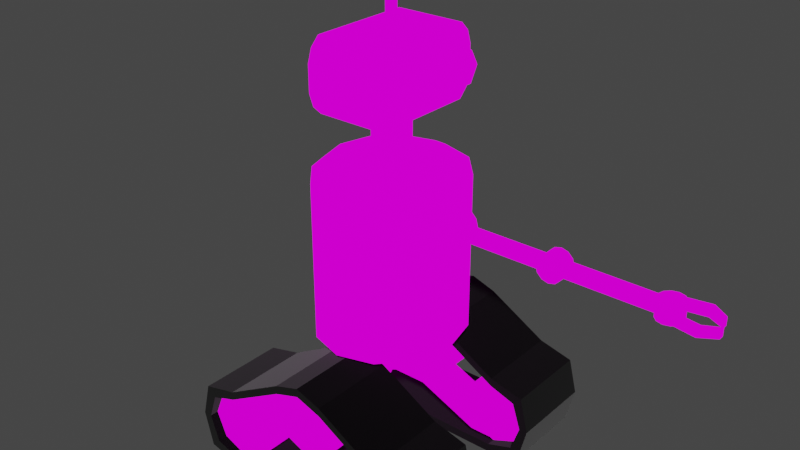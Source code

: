 # Source: RobotModel.blend  (saved by Blender 3.6.13; exported with 4.5.12 LTS)
import bpy
from mathutils import Matrix  # noqa: F401  (used for matrix-valued properties, if any)

bpy.ops.wm.read_factory_settings(use_empty=True)
scene = bpy.context.scene
scene.name = 'Scene'

# ---- images (referenced by path relative to the original .blend; pixels are not part of the script)
import os
ASSET_DIR = os.environ.get("B2B_ASSET_DIR", "")  # directory of the original .blend (textures are referenced by path, not embedded)
HERE = os.path.dirname(os.path.abspath(__file__))  # packed textures are extracted next to this script under _unpacked/

def load_image(name, relpath, width, height, colorspace="sRGB"):
    """Load a texture the original file referenced (path relative to the .blend, or extracted next to this script)."""
    p = next((c for c in (os.path.join(HERE, relpath), os.path.join(ASSET_DIR, relpath)) if relpath and os.path.exists(c)), "")
    if p:
        img = bpy.data.images.load(p, check_existing=True)
        img.name = name
    else:  # same state as the original file: an image datablock whose file is absent (Cycles renders it pink)
        img = bpy.data.images.new(name, width, height)
        img.source = "FILE"
        img.filepath = "//" + (relpath or name)
    img.colorspace_settings.name = colorspace
    return img
img_robotbody_png_002 = load_image('RobotBody.png.002', 'RobotBody.png', 1024, 1024, 'sRGB')
img_robot_png = load_image('Robot.png', 'Robot.png', 1024, 1024, 'sRGB')
img_roboteyes_png = load_image('RobotEyes.png', 'textures/robot/RobotEyes.png', 1024, 1024, 'sRGB')
img_roboteyes_png_001 = load_image('RobotEyes.png.001', 'RobotEyes.png', 1024, 1024, 'sRGB')
img_robotmodel_treadgears_png = load_image('RobotModel_TreadGears.png', 'RobotModel_TreadGears.png', 1024, 1024, 'sRGB')

# ---- materials (node trees are filled in below, after node groups)
mat_robotcylinder = bpy.data.materials.new('RobotCylinder')
mat_robotcylinder.use_backface_culling = True
mat_robotcylinder.use_transparent_shadow = False
mat_robotcylinder.preview_render_type = 'FLAT'
mat_robot = bpy.data.materials.new('Robot')
mat_robot.use_transparent_shadow = False
mat_eye = bpy.data.materials.new('Eye')
mat_eye.use_backface_culling = True
mat_eye.preview_render_type = 'FLAT'
mat_eye.line_color = (0.0, 0.0, 0.0, 1.0)
mat_treadrubber = bpy.data.materials.new('TreadRubber')
mat_treadrubber.use_transparent_shadow = False
mat_treadgear = bpy.data.materials.new('TreadGear')
mat_treadgear.use_transparent_shadow = False

# ---- material node trees
mat_robotcylinder.use_nodes = True; mat_robotcylinder.node_tree.nodes.clear()
_N = mat_robotcylinder.node_tree.nodes; _L = mat_robotcylinder.node_tree.links
n0 = _N.new('ShaderNodeOutputMaterial'); n0.name = 'Material Output'; n0.location = (300, 300)
n1 = _N.new('ShaderNodeTexImage'); n1.name = 'Image Texture'; n1.location = (-280, 280)
n1.image = img_robotbody_png_002
n1.interpolation = 'Closest'
n2 = _N.new('ShaderNodeBackground'); n2.name = 'Background'; n2.location = (10, 300)
_L.new(n2.outputs[0], n0.inputs[0])
_L.new(n1.outputs[0], n2.inputs[0])
n0.is_active_output = True
mat_robot.use_nodes = True; mat_robot.node_tree.nodes.clear()
_N = mat_robot.node_tree.nodes; _L = mat_robot.node_tree.links
n0 = _N.new('ShaderNodeOutputMaterial'); n0.name = 'Material Output'; n0.location = (300, 300)
n1 = _N.new('ShaderNodeTexImage'); n1.name = 'Image Texture'; n1.location = (-280, 280)
n1.image = img_robot_png
n1.interpolation = 'Closest'
n2 = _N.new('ShaderNodeBackground'); n2.name = 'Background'; n2.location = (10, 300)
_L.new(n2.outputs[0], n0.inputs[0])
_L.new(n1.outputs[0], n2.inputs[0])
n0.is_active_output = True
mat_eye.use_nodes = True; mat_eye.node_tree.nodes.clear()
_N = mat_eye.node_tree.nodes; _L = mat_eye.node_tree.links
n0 = _N.new('ShaderNodeTexImage'); n0.name = 'Image Texture.001'; n0.location = (-280, 280)
n0.image = img_roboteyes_png
n0.interpolation = 'Closest'
n1 = _N.new('ShaderNodeOutputMaterial'); n1.name = 'Material Output'; n1.location = (396, 501)
n1.target = 'CYCLES'
n2 = _N.new('ShaderNodeBsdfAnisotropic'); n2.name = 'Glossy BSDF.001'; n2.location = (10, 300)
n2.distribution = 'GGX'
n3 = _N.new('ShaderNodeBackground'); n3.name = 'Background'; n3.location = (215, 485)
n4 = _N.new('ShaderNodeTexImage'); n4.name = 'Image Texture'; n4.location = (-75, 465)
n4.image = img_roboteyes_png_001
n5 = _N.new('ShaderNodeOutputMaterial'); n5.name = 'Material Output.001'; n5.location = (0, 0)
n5.target = 'EEVEE'
n6 = _N.new('ShaderNodeMixShader'); n6.name = 'Mix Shader'; n6.location = (0, 0)
n6.label = 'Disable Shadow'
n6.hide = True
n7 = _N.new('ShaderNodeLightPath'); n7.name = 'Light Path'; n7.location = (0, 0)
n7.hide = True
n8 = _N.new('ShaderNodeBsdfTransparent'); n8.name = 'Transparent BSDF'; n8.location = (0, 0)
n8.hide = True
_L.new(n0.outputs[0], n2.inputs[0])
_L.new(n3.outputs[0], n1.inputs[0])
_L.new(n4.outputs[0], n3.inputs[0])
_L.new(n3.outputs[0], n6.inputs[1])
_L.new(n6.outputs[0], n5.inputs[0])
_L.new(n7.outputs[1], n6.inputs[0])
_L.new(n8.outputs[0], n6.inputs[2])
n1.is_active_output = True
mat_treadrubber.use_nodes = True; mat_treadrubber.node_tree.nodes.clear()
_N = mat_treadrubber.node_tree.nodes; _L = mat_treadrubber.node_tree.links
n0 = _N.new('ShaderNodeBsdfPrincipled'); n0.name = 'Principled BSDF'; n0.location = (10, 300)
n0.distribution = 'GGX'
n0.subsurface_method = 'BURLEY'
n0.inputs[0].default_value = (0.0, 0.0, 0.0, 1.0)
n0.inputs[2].default_value = 1.0
n0.inputs[3].default_value = 1.0
n0.inputs[9].default_value = (0.0, 0.2, 0.1)
n0.inputs[13].default_value = 0.4
n0.inputs[24].default_value = 0.12
n0.inputs[27].default_value = (0.0, 0.0, 0.0, 1.0)
n0.inputs[28].default_value = 1.0
n1 = _N.new('ShaderNodeOutputMaterial'); n1.name = 'Material Output'; n1.location = (300, 300)
_L.new(n0.outputs[0], n1.inputs[0])
n1.is_active_output = True
mat_treadgear.use_nodes = True; mat_treadgear.node_tree.nodes.clear()
_N = mat_treadgear.node_tree.nodes; _L = mat_treadgear.node_tree.links
n0 = _N.new('ShaderNodeOutputMaterial'); n0.name = 'Material Output'; n0.location = (300, 300)
n1 = _N.new('ShaderNodeBackground'); n1.name = 'Background'; n1.location = (10, 300)
n2 = _N.new('ShaderNodeTexImage'); n2.name = 'Image Texture'; n2.location = (-280, 280)
n2.image = img_robotmodel_treadgears_png
n2.interpolation = 'Closest'
_L.new(n1.outputs[0], n0.inputs[0])
_L.new(n2.outputs[0], n1.inputs[0])
n0.is_active_output = True

# ---- world
world_world = bpy.data.worlds.new('World'); scene.world = world_world
world_world.use_nodes = True; world_world.node_tree.nodes.clear()
_N = world_world.node_tree.nodes; _L = world_world.node_tree.links
n0 = _N.new('ShaderNodeOutputWorld'); n0.name = 'World Output'; n0.location = (300, 300)
n1 = _N.new('ShaderNodeBackground'); n1.name = 'Background'; n1.location = (10, 300)
n1.inputs[0].default_value = (0.05088, 0.05088, 0.05088, 1.0)
_L.new(n1.outputs[0], n0.inputs[0])
n0.is_active_output = True
world_world.color = (0.05088, 0.05088, 0.05088)
world_world.use_sun_shadow = False
world_world.sun_shadow_jitter_overblur = 0.0

# ---- meshes
me_body = bpy.data.meshes.new('Body')
me_body.from_pydata([(8.597e-10, 1.0, 1.6), (8.597e-10, 1.0, 3.4), (0.5062, 0.866, 1.6), (0.5062, 0.866, 3.4), (0.8769, 0.5, 1.6), (0.8769, 0.5, 3.4), (1.012, 0.0, 1.6), (1.012, 0.0, 3.4), (0.8769, -0.5, 1.6), (0.8769, -0.5, 3.4), (0.5062, -0.866, 1.6), (0.5062, -0.866, 3.4), (8.597e-10, -1.0, 1.6), (8.597e-10, -1.0, 3.4), (-0.5062, -0.866, 1.6), (-0.5062, -0.866, 3.4), (-0.8769, -0.5, 1.6), (-0.8769, -0.5, 3.4), (-1.012, 0.0, 1.6), (-1.012, 0.0, 3.4), (-0.8769, 0.5, 1.6), (-0.8769, 0.5, 3.4), (-0.5062, 0.866, 1.6), (-0.5062, 0.866, 3.4), (-1.421e-09, 0.8, 3.5), (0.4455, 0.6928, 3.5), (0.7716, 0.4, 3.5), (0.891, 3.057e-09, 3.5), (0.7716, -0.4, 3.5), (0.4455, -0.6928, 3.5), (-1.421e-09, -0.8, 3.5), (-0.4455, -0.6928, 3.5), (-0.7716, -0.4, 3.5), (-0.891, 3.057e-09, 3.5), (-0.7716, 0.4, 3.5), (-0.4455, 0.6928, 3.5), (5.591e-09, 0.24, 3.6), (0.1337, 0.2078, 3.6), (0.2315, 0.12, 3.6), (0.2673, 9.17e-10, 3.6), (0.2315, -0.12, 3.6), (0.1337, -0.2078, 3.6), (5.591e-09, -0.24, 3.6), (-0.1337, -0.2078, 3.6), (-0.2315, -0.12, 3.6), (-0.2673, 9.17e-10, 3.6), (-0.2315, 0.12, 3.6), (-0.1337, 0.2078, 3.6), (5.591e-09, 0.24, 4.0), (0.1337, 0.2078, 4.0), (0.2315, 0.12, 4.0), (0.2673, 9.17e-10, 4.0), (0.2315, -0.12, 4.0), (0.1337, -0.2078, 4.0), (5.591e-09, -0.24, 4.0), (-0.1337, -0.2078, 4.0), (-0.2315, -0.12, 4.0), (-0.2673, 9.17e-10, 4.0), (-0.2315, 0.12, 4.0), (-0.1337, 0.2078, 4.0), (-0.8418, 0.432, 1.55), (-0.972, -2.375e-09, 1.55), (-0.8418, -0.432, 1.55), (-0.486, -0.7482, 1.55), (-1.132e-09, -0.864, 1.55), (0.486, -0.7482, 1.55), (0.8418, -0.432, 1.55), (0.972, -2.375e-09, 1.55), (0.8418, 0.432, 1.55), (0.486, 0.7482, 1.55), (-1.132e-09, 0.864, 1.55), (-0.0559, 0.1855, 4.07), (0.05486, 0.1852, 4.07), (0.1509, 0.1353, 4.07), (0.2066, 0.0492, 4.07), (0.2068, -0.05012, 4.07), (0.1517, -0.136, 4.07), (0.0559, -0.1855, 4.07), (-0.05486, -0.1852, 4.07), (-0.1509, -0.1353, 4.07), (-0.2066, -0.0492, 4.07), (-0.2068, 0.05012, 4.07), (-0.1517, 0.136, 4.07), (-0.0648, 0.09977, 4.12), (-0.0005612, 0.1149, 4.12), (0.06383, 0.09927, 4.12), (0.1111, 0.05702, 4.12), (0.1286, -0.0004988, 4.12), (0.1117, -0.05789, 4.12), (0.0648, -0.09977, 4.12), (0.0005612, -0.1149, 4.12), (-0.06383, -0.09927, 4.12), (-0.1111, -0.05702, 4.12), (-0.1286, 0.0004988, 4.12), (-0.1117, 0.05789, 4.12), (1.49e-08, 3.725e-09, 4.14), (-0.486, 0.7482, 1.55), (-0.2806, 0.144, 1.5), (-0.324, 2.633e-09, 1.5), (-0.2806, -0.144, 1.5), (-0.162, -0.2494, 1.5), (3.475e-09, -0.288, 1.5), (0.162, -0.2494, 1.5), (0.2806, -0.144, 1.5), (0.324, 2.633e-09, 1.5), (0.2806, 0.144, 1.5), (0.162, 0.2494, 1.5), (3.475e-09, 0.288, 1.5), (3.475e-09, 2.633e-09, 1.5), (-0.162, 0.2494, 1.5), (1.0, 0.1667, 3.0), (1.0, -0.1667, 3.0), (1.0, 0.1667, 3.2), (1.0, -0.1667, 3.2), (1.125, 0.1667, 3.173), (1.125, -0.1667, 3.173), (1.217, 0.1667, 3.1), (1.217, -0.1667, 3.1), (1.25, 0.1667, 3.0), (1.25, -0.1667, 3.0), (1.217, 0.1667, 2.9), (1.217, -0.1667, 2.9), (1.125, 0.1667, 2.827), (1.125, -0.1667, 2.827), (1.0, 0.1667, 2.8), (1.0, -0.1667, 2.8), (0.875, 0.1667, 2.827), (0.875, -0.1667, 2.827), (0.875, 0.1667, 3.173), (0.875, -0.1667, 3.173)], [], [(4, 6, 67, 68), (5, 3, 25, 26), (0, 1, 3, 2), (8, 10, 65, 66), (9, 7, 27, 28), (2, 3, 5, 4), (22, 0, 70, 96), (13, 11, 29, 30), (4, 5, 7, 6), (12, 14, 63, 64), (17, 15, 31, 32), (6, 7, 9, 8), (16, 18, 61, 62), (21, 19, 33, 34), (8, 9, 11, 10), (20, 22, 96, 60), (7, 5, 26, 27), (10, 11, 13, 12), (2, 4, 68, 69), (11, 9, 28, 29), (12, 13, 15, 14), (6, 8, 66, 67), (15, 13, 30, 31), (14, 15, 17, 16), (0, 2, 69, 70), (19, 17, 32, 33), (16, 17, 19, 18), (10, 12, 64, 65), (3, 1, 24, 25), (18, 19, 21, 20), (14, 16, 62, 63), (23, 21, 34, 35), (20, 21, 23, 22), (18, 20, 60, 61), (1, 23, 35, 24), (22, 23, 1, 0), (27, 26, 38, 39), (24, 35, 47, 36), (32, 31, 43, 44), (25, 24, 36, 37), (30, 29, 41, 42), (35, 34, 46, 47), (28, 27, 39, 40), (33, 32, 44, 45), (26, 25, 37, 38), (31, 30, 42, 43), (29, 28, 40, 41), (34, 33, 45, 46), (44, 43, 55, 56), (37, 36, 48, 49), (42, 41, 53, 54), (47, 46, 58, 59), (40, 39, 51, 52), (45, 44, 56, 57), (38, 37, 49, 50), (43, 42, 54, 55), (41, 40, 52, 53), (46, 45, 57, 58), (39, 38, 50, 51), (36, 47, 59, 48), (68, 67, 104, 105), (62, 61, 98, 99), (66, 65, 102, 103), (67, 66, 103, 104), (63, 62, 99, 100), (61, 60, 97, 98), (70, 69, 106, 107), (60, 96, 109, 97), (96, 70, 107, 109), (69, 68, 105, 106), (64, 63, 100, 101), (65, 64, 101, 102), (49, 73, 50), (51, 50, 74), (74, 50, 73), (73, 49, 72), (49, 48, 72), (82, 71, 59), (59, 71, 48), (72, 48, 71), (81, 82, 58), (59, 58, 82), (80, 81, 57), (58, 57, 81), (56, 80, 57), (80, 56, 79), (56, 55, 79), (79, 55, 78), (55, 54, 78), (78, 54, 77), (76, 77, 53), (54, 53, 77), (75, 76, 52), (52, 76, 53), (74, 75, 51), (52, 51, 75), (73, 86, 74), (86, 73, 85), (73, 72, 85), (83, 84, 71), (72, 71, 84), (85, 72, 84), (94, 83, 82), (82, 83, 71), (93, 94, 81), (81, 94, 82), (80, 93, 81), (93, 80, 92), (80, 79, 92), (92, 79, 91), (79, 78, 91), (91, 78, 90), (78, 77, 90), (90, 77, 89), (88, 89, 76), (76, 89, 77), (87, 88, 75), (75, 88, 76), (75, 74, 87), (87, 74, 86), (92, 95, 93), (90, 89, 95), (87, 86, 95), (93, 95, 94), (83, 95, 84), (91, 90, 95), (88, 87, 95), (94, 95, 83), (85, 84, 95), (92, 91, 95), (89, 88, 95), (86, 85, 95), (108, 109, 107), (108, 98, 97), (108, 100, 99), (108, 97, 109), (108, 99, 98), (108, 101, 100), (108, 102, 101), (108, 103, 102), (108, 104, 103), (108, 105, 104), (108, 106, 105), (108, 107, 106), (110, 112, 114), (111, 115, 113), (112, 113, 115, 114), (110, 114, 116), (111, 117, 115), (114, 115, 117, 116), (110, 116, 118), (111, 119, 117), (116, 117, 119, 118), (110, 118, 120), (111, 121, 119), (118, 119, 121, 120), (110, 120, 122), (111, 123, 121), (120, 121, 123, 122), (110, 122, 124), (111, 125, 123), (122, 123, 125, 124), (110, 124, 126), (111, 127, 125), (124, 125, 127, 126), (127, 111, 129), (110, 126, 128), (110, 128, 112), (111, 113, 129), (128, 129, 113, 112)])
_uv = me_body.uv_layers.new(name='BodyMap')
_uv.uv.foreach_set('vector', [0.8333, 0.5781, 0.75, 0.5781, 0.75, 0.5469, 0.8333, 0.5469, 0.8333, 0.9375, 0.9167, 0.9375, 0.9167, 0.9688, 0.8333, 0.9688, 1.0, 0.5781, 1.0, 0.9375, 0.9167, 0.9375, 0.9167, 0.5781, 0.6667, 0.5781, 0.5833, 0.5781, 0.5833, 0.5469, 0.6667, 0.5469, 0.6667, 0.9375, 0.75, 0.9375, 0.75, 0.9688, 0.6667, 0.9688, 0.9167, 0.5781, 0.9167, 0.9375, 0.8333, 0.9375, 0.8333, 0.5781, 0.08333, 0.5781, 7.451e-08, 0.5781, 7.451e-08, 0.5469, 0.08333, 0.5469, 0.5, 0.9375, 0.5833, 0.9375, 0.5833, 0.9688, 0.5, 0.9688, 0.8333, 0.5781, 0.8333, 0.9375, 0.75, 0.9375, 0.75, 0.5781, 0.5, 0.5781, 0.4167, 0.5781, 0.4167, 0.5469, 0.5, 0.5469, 0.3333, 0.9375, 0.4167, 0.9375, 0.4167, 0.9688, 0.3333, 0.9688, 0.75, 0.5781, 0.75, 0.9375, 0.6667, 0.9375, 0.6667, 0.5781, 0.3333, 0.5781, 0.25, 0.5781, 0.25, 0.5469, 0.3333, 0.5469, 0.1667, 0.9375, 0.25, 0.9375, 0.25, 0.9688, 0.1667, 0.9688, 0.6667, 0.5781, 0.6667, 0.9375, 0.5833, 0.9375, 0.5833, 0.5781, 0.1667, 0.5781, 0.08333, 0.5781, 0.08333, 0.5469, 0.1667, 0.5469, 0.75, 0.9375, 0.8333, 0.9375, 0.8333, 0.9688, 0.75, 0.9688, 0.5833, 0.5781, 0.5833, 0.9375, 0.5, 0.9375, 0.5, 0.5781, 0.9167, 0.5781, 0.8333, 0.5781, 0.8333, 0.5469, 0.9167, 0.5469, 0.5833, 0.9375, 0.6667, 0.9375, 0.6667, 0.9688, 0.5833, 0.9688, 0.5, 0.5781, 0.5, 0.9375, 0.4167, 0.9375, 0.4167, 0.5781, 0.75, 0.5781, 0.6667, 0.5781, 0.6667, 0.5469, 0.75, 0.5469, 0.4167, 0.9375, 0.5, 0.9375, 0.5, 0.9688, 0.4167, 0.9688, 0.4167, 0.5781, 0.4167, 0.9375, 0.3333, 0.9375, 0.3333, 0.5781, 1.0, 0.5781, 0.9167, 0.5781, 0.9167, 0.5469, 1.0, 0.5469, 0.25, 0.9375, 0.3333, 0.9375, 0.3333, 0.9688, 0.25, 0.9688, 0.3333, 0.5781, 0.3333, 0.9375, 0.25, 0.9375, 0.25, 0.5781, 0.5833, 0.5781, 0.5, 0.5781, 0.5, 0.5469, 0.5833, 0.5469, 0.9167, 0.9375, 1.0, 0.9375, 1.0, 0.9688, 0.9167, 0.9688, 0.25, 0.5781, 0.25, 0.9375, 0.1667, 0.9375, 0.1667, 0.5781, 0.4167, 0.5781, 0.3333, 0.5781, 0.3333, 0.5469, 0.4167, 0.5469, 0.08333, 0.9375, 0.1667, 0.9375, 0.1667, 0.9688, 0.08333, 0.9688, 0.1667, 0.5781, 0.1667, 0.9375, 0.08333, 0.9375, 0.08333, 0.5781, 0.25, 0.5781, 0.1667, 0.5781, 0.1667, 0.5469, 0.25, 0.5469, 7.451e-08, 0.9375, 0.08333, 0.9375, 0.08333, 0.9688, 7.451e-08, 0.9688, 0.08333, 0.5781, 0.08333, 0.9375, 7.451e-08, 0.9375, 7.451e-08, 0.5781, 0.75, 1.0, 0.8333, 1.0, 0.8333, 0.9531, 0.75, 0.9531, 7.451e-08, 1.0, 0.08333, 1.0, 0.08333, 0.9531, 7.451e-08, 0.9531, 0.3333, 1.0, 0.4167, 1.0, 0.4167, 0.9531, 0.3333, 0.9531, 0.9167, 1.0, 1.0, 1.0, 1.0, 0.9531, 0.9167, 0.9531, 0.5, 1.0, 0.5833, 1.0, 0.5833, 0.9531, 0.5, 0.9531, 0.08333, 1.0, 0.1667, 1.0, 0.1667, 0.9531, 0.08333, 0.9531, 0.6667, 1.0, 0.75, 1.0, 0.75, 0.9531, 0.6667, 0.9531, 0.25, 1.0, 0.3333, 1.0, 0.3333, 0.9531, 0.25, 0.9531, 0.8333, 1.0, 0.9167, 1.0, 0.9167, 0.9531, 0.8333, 0.9531, 0.4167, 1.0, 0.5, 1.0, 0.5, 0.9531, 0.4167, 0.9531, 0.5833, 1.0, 0.6667, 1.0, 0.6667, 0.9531, 0.5833, 0.9531, 0.1667, 1.0, 0.25, 1.0, 0.25, 0.9531, 0.1667, 0.9531, 0.3333, 0.9531, 0.4167, 0.9531, 0.4167, 1.0, 0.3333, 1.0, 0.9167, 0.9531, 1.0, 0.9531, 1.0, 1.0, 0.9167, 1.0, 0.5, 0.9531, 0.5833, 0.9531, 0.5833, 1.0, 0.5, 1.0, 0.08333, 0.9531, 0.1667, 0.9531, 0.1667, 1.0, 0.08333, 1.0, 0.6667, 0.9531, 0.75, 0.9531, 0.75, 1.0, 0.6667, 1.0, 0.25, 0.9531, 0.3333, 0.9531, 0.3333, 1.0, 0.25, 1.0, 0.8333, 0.9531, 0.9167, 0.9531, 0.9167, 1.0, 0.8333, 1.0, 0.4167, 0.9531, 0.5, 0.9531, 0.5, 1.0, 0.4167, 1.0, 0.5833, 0.9531, 0.6667, 0.9531, 0.6667, 1.0, 0.5833, 1.0, 0.1667, 0.9531, 0.25, 0.9531, 0.25, 1.0, 0.1667, 1.0, 0.75, 0.9531, 0.8333, 0.9531, 0.8333, 1.0, 0.75, 1.0, 7.451e-08, 0.9531, 0.08333, 0.9531, 0.08333, 1.0, 7.451e-08, 1.0, 0.8333, 0.5469, 0.75, 0.5469, 0.75, 0.5, 0.8333, 0.5, 0.3333, 0.5469, 0.25, 0.5469, 0.25, 0.5, 0.3333, 0.5, 0.6667, 0.5469, 0.5833, 0.5469, 0.5833, 0.5, 0.6667, 0.5, 0.75, 0.5469, 0.6667, 0.5469, 0.6667, 0.5, 0.75, 0.5, 0.4167, 0.5469, 0.3333, 0.5469, 0.3333, 0.5, 0.4167, 0.5, 0.25, 0.5469, 0.1667, 0.5469, 0.1667, 0.5, 0.25, 0.5, 1.0, 0.5469, 0.9167, 0.5469, 0.9167, 0.5, 1.0, 0.5, 0.1667, 0.5469, 0.08333, 0.5469, 0.08333, 0.5, 0.1667, 0.5, 0.08333, 0.5469, 7.451e-08, 0.5469, 7.451e-08, 0.5, 0.08333, 0.5, 0.9167, 0.5469, 0.8333, 0.5469, 0.8333, 0.5, 0.9167, 0.5, 0.5, 0.5469, 0.4167, 0.5469, 0.4167, 0.5, 0.5, 0.5, 0.5833, 0.5469, 0.5, 0.5469, 0.5, 0.5, 0.5833, 0.5, 0.3006, 0.02871, 0.2422, 0.09323, 0.1809, 0.025, 0.08066, 0.08075, 0.1809, 0.025, 0.1648, 0.111, 0.1648, 0.111, 0.1809, 0.025, 0.2422, 0.09323, 0.2422, 0.09323, 0.3006, 0.02871, 0.3223, 0.1176, 0.3006, 0.02871, 0.4075, 0.09254, 0.3223, 0.1176, 0.4073, 0.2579, 0.383, 0.1782, 0.4713, 0.1994, 0.4713, 0.1994, 0.383, 0.1782, 0.4075, 0.09254, 0.3223, 0.1176, 0.4075, 0.09254, 0.383, 0.1782, 0.3896, 0.3348, 0.4073, 0.2579, 0.475, 0.319, 0.4713, 0.1994, 0.475, 0.319, 0.4073, 0.2579, 0.3352, 0.389, 0.3896, 0.3348, 0.4193, 0.4193, 0.475, 0.319, 0.4193, 0.4193, 0.3896, 0.3348, 0.3191, 0.475, 0.3352, 0.389, 0.4193, 0.4193, 0.3352, 0.389, 0.3191, 0.475, 0.2578, 0.4068, 0.3191, 0.475, 0.1994, 0.4713, 0.2578, 0.4068, 0.2578, 0.4068, 0.1994, 0.4713, 0.1777, 0.3824, 0.1994, 0.4713, 0.09253, 0.4075, 0.1777, 0.3824, 0.1777, 0.3824, 0.09253, 0.4075, 0.117, 0.3218, 0.0927, 0.2421, 0.117, 0.3218, 0.02872, 0.3006, 0.09253, 0.4075, 0.02872, 0.3006, 0.117, 0.3218, 0.1104, 0.1652, 0.0927, 0.2421, 0.025, 0.181, 0.025, 0.181, 0.0927, 0.2421, 0.02872, 0.3006, 0.1648, 0.111, 0.1104, 0.1652, 0.08066, 0.08075, 0.025, 0.181, 0.08066, 0.08075, 0.1104, 0.1652, 0.2422, 0.09323, 0.2228, 0.1653, 0.1648, 0.111, 0.2228, 0.1653, 0.2422, 0.09323, 0.268, 0.1676, 0.2422, 0.09323, 0.3223, 0.1176, 0.268, 0.1676, 0.333, 0.2323, 0.3084, 0.1922, 0.383, 0.1782, 0.3223, 0.1176, 0.383, 0.1782, 0.3084, 0.1922, 0.268, 0.1676, 0.3223, 0.1176, 0.3084, 0.1922, 0.3354, 0.277, 0.333, 0.2323, 0.4073, 0.2579, 0.4073, 0.2579, 0.333, 0.2323, 0.383, 0.1782, 0.315, 0.3144, 0.3354, 0.277, 0.3896, 0.3348, 0.3896, 0.3348, 0.3354, 0.277, 0.4073, 0.2579, 0.3352, 0.389, 0.315, 0.3144, 0.3896, 0.3348, 0.315, 0.3144, 0.3352, 0.389, 0.2772, 0.3347, 0.3352, 0.389, 0.2578, 0.4068, 0.2772, 0.3347, 0.2772, 0.3347, 0.2578, 0.4068, 0.232, 0.3324, 0.2578, 0.4068, 0.1777, 0.3824, 0.232, 0.3324, 0.232, 0.3324, 0.1777, 0.3824, 0.1916, 0.3078, 0.1777, 0.3824, 0.117, 0.3218, 0.1916, 0.3078, 0.1916, 0.3078, 0.117, 0.3218, 0.167, 0.2677, 0.1646, 0.223, 0.167, 0.2677, 0.0927, 0.2421, 0.0927, 0.2421, 0.167, 0.2677, 0.117, 0.3218, 0.185, 0.1856, 0.1646, 0.223, 0.1104, 0.1652, 0.1104, 0.1652, 0.1646, 0.223, 0.0927, 0.2421, 0.1104, 0.1652, 0.1648, 0.111, 0.185, 0.1856, 0.185, 0.1856, 0.1648, 0.111, 0.2228, 0.1653, 0.2772, 0.3347, 0.25, 0.25, 0.315, 0.3144, 0.1916, 0.3078, 0.167, 0.2677, 0.25, 0.25, 0.185, 0.1856, 0.2228, 0.1653, 0.25, 0.25, 0.315, 0.3144, 0.25, 0.25, 0.3354, 0.277, 0.333, 0.2323, 0.25, 0.25, 0.3084, 0.1922, 0.232, 0.3324, 0.1916, 0.3078, 0.25, 0.25, 0.1646, 0.223, 0.185, 0.1856, 0.25, 0.25, 0.3354, 0.277, 0.25, 0.25, 0.333, 0.2323, 0.268, 0.1676, 0.3084, 0.1922, 0.25, 0.25, 0.2772, 0.3347, 0.232, 0.3324, 0.25, 0.25, 0.167, 0.2677, 0.1646, 0.223, 0.25, 0.25, 0.2228, 0.1653, 0.268, 0.1676, 0.25, 0.25, 0.75, 0.25, 0.63, 0.4578, 0.75, 0.49, 0.75, 0.25, 0.51, 0.25, 0.5422, 0.37, 0.75, 0.25, 0.63, 0.04215, 0.5422, 0.13, 0.75, 0.25, 0.5422, 0.37, 0.63, 0.4578, 0.75, 0.25, 0.5422, 0.13, 0.51, 0.25, 0.75, 0.25, 0.75, 0.01, 0.63, 0.04215, 0.75, 0.25, 0.87, 0.04215, 0.75, 0.01, 0.75, 0.25, 0.9578, 0.13, 0.87, 0.04215, 0.75, 0.25, 0.99, 0.25, 0.9578, 0.13, 0.75, 0.25, 0.9578, 0.37, 0.99, 0.25, 0.75, 0.25, 0.87, 0.4578, 0.9578, 0.37, 0.75, 0.25, 0.75, 0.49, 0.87, 0.4578, 0.75, 0.25, 0.75, 0.49, 0.87, 0.4578, 0.25, 0.25, 0.37, 0.4578, 0.25, 0.49, 1.0, 0.5, 1.0, 1.0, 0.9167, 1.0, 0.9167, 0.5, 0.75, 0.25, 0.87, 0.4578, 0.9578, 0.37, 0.25, 0.25, 0.4578, 0.37, 0.37, 0.4578, 0.9167, 0.5, 0.9167, 1.0, 0.8333, 1.0, 0.8333, 0.5, 0.75, 0.25, 0.9578, 0.37, 0.99, 0.25, 0.25, 0.25, 0.49, 0.25, 0.4578, 0.37, 0.8333, 0.5, 0.8333, 1.0, 0.75, 1.0, 0.75, 0.5, 0.75, 0.25, 0.99, 0.25, 0.9578, 0.13, 0.25, 0.25, 0.4578, 0.13, 0.49, 0.25, 0.75, 0.5, 0.75, 1.0, 0.6667, 1.0, 0.6667, 0.5, 0.75, 0.25, 0.9578, 0.13, 0.87, 0.04215, 0.25, 0.25, 0.37, 0.04215, 0.4578, 0.13, 0.6667, 0.5, 0.6667, 1.0, 0.5833, 1.0, 0.5833, 0.5, 0.75, 0.25, 0.87, 0.04215, 0.75, 0.01, 0.25, 0.25, 0.25, 0.01, 0.37, 0.04215, 0.5833, 0.5, 0.5833, 1.0, 0.5, 1.0, 0.5, 0.5, 0.75, 0.25, 0.75, 0.01, 0.63, 0.04215, 0.25, 0.25, 0.13, 0.04215, 0.25, 0.01, 0.5, 0.5, 0.5, 1.0, 0.4167, 1.0, 0.4167, 0.5, 0.13, 0.04215, 0.25, 0.25, 0.13, 0.4578, 0.75, 0.25, 0.63, 0.04215, 0.63, 0.4578, 0.75, 0.25, 0.63, 0.4578, 0.75, 0.49, 0.25, 0.25, 0.25, 0.49, 0.13, 0.4578, 0.08333, 0.5, 0.08333, 1.0, 7.451e-08, 1.0, 7.451e-08, 0.5])
me_body.materials.append(mat_robotcylinder)
me_body.use_remesh_fix_poles = True
me_body.use_remesh_preserve_attributes = False
me_body.use_mirror_vertex_groups = False
me_body.update()
me_treadconnector = bpy.data.meshes.new('TreadConnector')
me_treadconnector.from_pydata([(0.2, -0.6, 0.1), (-0.2, -0.6, 0.1), (-0.2, -0.3, 0.1), (0.2, -0.3, 0.1), (0.2, 0.2, 0.2), (0.2, -0.2, 0.2), (-0.2, 0.2, 0.2), (-0.2, -0.2, 0.2), (-0.2, -0.2, 0.5), (-0.2, 0.2, 0.5), (0.2, -0.2, 0.5), (0.2, 0.2, 0.5), (0.2, 0.3, 0.1), (-0.2, 0.3, 0.1), (-0.2, 0.6, 0.1), (0.2, 0.6, 0.1), (0.2, -0.6, -1.49e-08), (-0.2, -0.6, -1.49e-08), (-0.2, -0.3, 0.0), (0.2, -0.3, 0.0), (0.2, 0.3, 0.0), (-0.2, 0.3, 0.0), (-0.2, 0.6, -1.49e-08), (0.2, 0.6, -1.49e-08), (0.2, -0.6, -0.3), (-0.2, -0.6, -0.3), (-0.2, -0.3, -0.3), (0.2, -0.3, -0.3), (0.2, 0.3, -0.3), (-0.2, 0.3, -0.3), (-0.2, 0.6, -0.3), (0.2, 0.6, -0.3), (-0.9, -0.6, -0.3), (-0.9, -0.3, -0.3), (-0.9, 0.3, -0.3), (-0.9, 0.6, -0.3), (-0.9, -0.6, -0.6), (-0.9, -0.3, -0.6), (-0.9, 0.3, -0.6), (-0.9, 0.6, -0.6), (0.9, -0.6, -0.3), (0.9, -0.3, -0.3), (0.9, 0.3, -0.3), (0.9, 0.6, -0.3), (0.9, -0.6, -0.6), (0.9, -0.3, -0.6), (0.9, 0.3, -0.6), (0.9, 0.6, -0.6), (1.2, -0.6, -0.3), (1.2, -0.3, -0.3), (1.2, 0.3, -0.3), (1.2, 0.6, -0.3), (1.2, -0.6, -0.6), (1.2, -0.3, -0.6), (1.2, 0.3, -0.6), (1.2, 0.6, -0.6), (-1.2, -0.6, -0.3), (-1.2, -0.3, -0.3), (-1.2, 0.3, -0.3), (-1.2, 0.6, -0.3), (-1.2, -0.6, -0.6), (-1.2, -0.3, -0.6), (-1.2, 0.3, -0.6), (-1.2, 0.6, -0.6)], [], [(10, 5, 3, 0), (10, 11, 4, 5), (4, 6, 7, 5), (8, 10, 0, 1), (13, 12, 20, 21), (9, 8, 7, 6), (11, 10, 8, 9), (4, 11, 15, 12), (7, 8, 1, 2), (0, 3, 19, 16), (5, 7, 2, 3), (11, 9, 14, 15), (9, 6, 13, 14), (6, 4, 12, 13), (19, 27, 45, 41), (3, 2, 18, 19), (2, 1, 17, 18), (1, 0, 16, 17), (20, 23, 43, 42), (14, 13, 21, 22), (15, 14, 22, 23), (12, 15, 23, 20), (25, 24, 27, 26), (31, 30, 29, 28), (21, 20, 28, 29), (19, 18, 26, 27), (25, 26, 37, 36), (30, 22, 35, 39), (17, 16, 24, 25), (23, 22, 30, 31), (37, 33, 57, 61), (32, 36, 60, 56), (21, 29, 38, 34), (17, 25, 36, 32), (22, 21, 34, 35), (26, 18, 33, 37), (18, 17, 32, 33), (29, 30, 39, 38), (45, 44, 52, 53), (43, 47, 55, 51), (23, 31, 47, 43), (16, 19, 41, 40), (31, 28, 46, 47), (27, 24, 44, 45), (24, 16, 40, 44), (28, 20, 42, 46), (48, 49, 53, 52), (50, 51, 55, 54), (40, 41, 49, 48), (44, 40, 48, 52), (46, 42, 50, 54), (47, 46, 54, 55), (42, 43, 51, 50), (41, 45, 53, 49), (59, 58, 62, 63), (57, 56, 60, 61), (38, 39, 63, 62), (35, 34, 58, 59), (39, 35, 59, 63), (34, 38, 62, 58), (36, 37, 61, 60), (33, 32, 56, 57)])
_uv = me_treadconnector.uv_layers.new(name='UVMap')
_uv.uv.foreach_set('vector', [5.741e-09, 0.8889, 0.08333, 0.8889, 0.1111, 0.9167, 0.1111, 1.0, 5.741e-09, 0.8889, 8.841e-10, 0.7778, 0.08333, 0.7778, 0.08333, 0.8889, 0.257, 0.8889, 0.1463, 0.8889, 0.1463, 0.7778, 0.257, 0.7778, 0.3681, 0.7778, 0.257, 0.7778, 0.257, 0.6667, 0.3681, 0.6667, 0.02778, 0.3889, 0.02778, 0.2778, 0.05556, 0.2778, 0.05556, 0.3889, 0.1389, 0.8889, 0.1389, 0.7778, 0.1463, 0.7778, 0.1463, 0.8889, 0.257, 0.8889, 0.257, 0.7778, 0.3681, 0.7778, 0.3681, 0.8889, 0.08333, 0.7778, 8.841e-10, 0.7778, 0.1111, 0.6667, 0.1111, 0.75, 0.1463, 0.7778, 0.1389, 0.7778, 0.1488, 0.6667, 0.1488, 0.75, 0.1111, 1.0, 0.1111, 0.9167, 0.1389, 0.9167, 0.1389, 1.0, 0.2222, 0.3889, 0.2222, 0.2778, 0.25, 0.2778, 0.25, 0.3889, 0.257, 0.8889, 0.3681, 0.8889, 0.3681, 1.0, 0.257, 1.0, 0.1389, 0.8889, 0.1463, 0.8889, 0.1488, 0.9167, 0.1488, 1.0, 8.72e-09, 0.3889, 3.864e-09, 0.2778, 0.02778, 0.2778, 0.02778, 0.3889, 0.2778, 0.3889, 0.3611, 0.3889, 0.4444, 0.5833, 0.3611, 0.5833, 0.25, 0.3889, 0.25, 0.2778, 0.2778, 0.2778, 0.2778, 0.3889, 0.1488, 0.75, 0.1488, 0.6667, 0.1512, 0.6667, 0.1512, 0.75, 0.4444, 0.3889, 0.4444, 0.2778, 0.4722, 0.2778, 0.4722, 0.3889, 0.3681, 0.6667, 0.4514, 0.6667, 0.4514, 0.8611, 0.3681, 0.8611, 0.1488, 1.0, 0.1488, 0.9167, 0.1512, 0.9167, 0.1512, 1.0, 0.6389, 0.3889, 0.6389, 0.2778, 0.6667, 0.2778, 0.6667, 0.3889, 0.1111, 0.75, 0.1111, 0.6667, 0.1389, 0.6667, 0.1389, 0.75, 0.9167, 0.2767, 0.9167, 0.3874, 0.8333, 0.3874, 0.8333, 0.2767, 0.9167, 0.3874, 0.9167, 0.2767, 1.0, 0.2767, 1.0, 0.3874, 0.05556, 0.3889, 0.05556, 0.2778, 0.1389, 0.2778, 0.1389, 0.3889, 0.2778, 0.3889, 0.2778, 0.2778, 0.3611, 0.2778, 0.3611, 0.3889, 0.9167, 0.2767, 0.8333, 0.2767, 0.8333, 0.0904, 0.9167, 0.0904, 0.75, 0.2778, 0.6667, 0.2778, 0.75, 0.08333, 0.8333, 0.08333, 0.4722, 0.3889, 0.4722, 0.2778, 0.5556, 0.2778, 0.5556, 0.3889, 0.6667, 0.3889, 0.6667, 0.2778, 0.75, 0.2778, 0.75, 0.3889, 0.4444, 0.08333, 0.3611, 0.08333, 0.3611, -1.578e-08, 0.4444, -1.943e-08, 0.5556, 0.5833, 0.6389, 0.5833, 0.6389, 0.6667, 0.5556, 0.6667, 0.05556, 0.3889, 0.1389, 0.3889, 0.2222, 0.5833, 0.1389, 0.5833, 0.4722, 0.3889, 0.5556, 0.3889, 0.6389, 0.5833, 0.5556, 0.5833, 0.6181, 0.9444, 0.5347, 0.9444, 0.5347, 0.75, 0.6181, 0.75, 0.3611, 0.2778, 0.2778, 0.2778, 0.3611, 0.08333, 0.4444, 0.08333, 0.5347, 0.9444, 0.4514, 0.9444, 0.4514, 0.75, 0.5347, 0.75, 1.0, 0.2767, 0.9167, 0.2767, 0.9167, 0.0904, 1.0, 0.0904, 0.8333, 0.5884, 0.9167, 0.5884, 0.9167, 0.6714, 0.8333, 0.6714, 0.75, 0.5833, 0.8333, 0.5833, 0.8333, 0.6667, 0.75, 0.6667, 0.6667, 0.3889, 0.75, 0.3889, 0.8333, 0.5833, 0.75, 0.5833, 0.6181, 0.6667, 0.7014, 0.6667, 0.7014, 0.8611, 0.6181, 0.8611, 0.9167, 0.3874, 1.0, 0.3874, 1.0, 0.5884, 0.9167, 0.5884, 0.8333, 0.3874, 0.9167, 0.3874, 0.9167, 0.5884, 0.8333, 0.5884, 0.5556, 0.2778, 0.4722, 0.2778, 0.5556, 0.08333, 0.6389, 0.08333, 0.1389, 0.2778, 0.05556, 0.2778, 0.1389, 0.08333, 0.2222, 0.08333, 0.7014, 0.75, 0.7847, 0.75, 0.7847, 0.8333, 0.7014, 0.8333, 0.7014, 0.75, 0.7014, 0.6667, 0.7847, 0.6667, 0.7847, 0.75, 0.6181, 0.8611, 0.7014, 0.8611, 0.7014, 0.9444, 0.6181, 0.9444, 0.6389, 0.08333, 0.5556, 0.08333, 0.5556, 8.83e-09, 0.6389, 5.187e-09, 0.2222, 0.08333, 0.1389, 0.08333, 0.1389, -6.071e-09, 0.2222, -9.714e-09, 0.9167, 0.5884, 1.0, 0.5884, 1.0, 0.6714, 0.9167, 0.6714, 0.3681, 0.8611, 0.4514, 0.8611, 0.4514, 0.9444, 0.3681, 0.9444, 0.3611, 0.5833, 0.4444, 0.5833, 0.4444, 0.6667, 0.3611, 0.6667, 0.9167, 3.311e-08, 1.0, 3.311e-08, 1.0, 0.007399, 0.9167, 0.007399, 0.8333, 3.311e-08, 0.9167, 3.311e-08, 0.9167, 0.007399, 0.8333, 0.007399, 1.0, 0.0904, 0.9167, 0.0904, 0.9167, 0.007399, 1.0, 0.007399, 0.6181, 0.75, 0.5347, 0.75, 0.5347, 0.6667, 0.6181, 0.6667, 0.8333, 0.08333, 0.75, 0.08333, 0.75, 3.301e-10, 0.8333, -3.312e-09, 0.1389, 0.5833, 0.2222, 0.5833, 0.2222, 0.6667, 0.1389, 0.6667, 0.9167, 0.0904, 0.8333, 0.0904, 0.8333, 0.007399, 0.9167, 0.007399, 0.5347, 0.75, 0.4514, 0.75, 0.4514, 0.6667, 0.5347, 0.6667])
me_treadconnector.materials.append(mat_robot)
me_treadconnector.use_remesh_fix_poles = True
me_treadconnector.use_remesh_preserve_attributes = False
me_treadconnector.use_mirror_vertex_groups = False
me_treadconnector.update()
me_arm = bpy.data.meshes.new('Arm')
me_arm.from_pydata([(3.89e-06, 4.033e-06, 0.2), (4.645e-06, 3.596e-06, 2.2), (1.0, 4.113e-06, 0.2), (1.0, 3.695e-06, 2.2), (0.5, -0.866, 0.2), (0.5, -0.866, 2.2), (-0.5, -0.866, 0.2), (-0.5, -0.866, 2.2), (-1.0, 3.994e-06, 0.2), (-1.0, 3.517e-06, 2.2), (-0.5, 0.866, 0.2), (-0.5, 0.866, 2.2), (0.5, 0.866, 0.2), (0.5, 0.866, 2.2), (8.623e-07, 1.0, 2.4), (9.497e-07, -1.0, 2.4), (-1.5, 1.0, 2.4), (-1.5, -1.0, 2.4), (-1.299, 1.0, 2.55), (-1.299, -1.0, 2.55), (-0.75, 1.0, 2.66), (-0.75, -1.0, 2.66), (9.755e-07, 1.0, 2.7), (1.063e-06, -1.0, 2.7), (0.75, 1.0, 2.66), (0.75, -1.0, 2.66), (1.299, 1.0, 2.55), (1.299, -1.0, 2.55), (1.5, 1.0, 2.4), (1.5, -1.0, 2.4), (1.299, 1.0, 2.25), (1.299, -1.0, 2.25), (0.75, 1.0, 2.14), (0.75, -1.0, 2.14), (7.49e-07, 1.0, 2.1), (8.364e-07, -1.0, 2.1), (-0.75, 1.0, 2.14), (-0.75, -1.0, 2.14), (-1.299, 1.0, 2.25), (-1.299, -1.0, 2.25)], [], [(0, 2, 4), (1, 5, 3), (2, 3, 5, 4), (0, 4, 6), (1, 7, 5), (4, 5, 7, 6), (0, 6, 8), (1, 9, 7), (6, 7, 9, 8), (0, 8, 10), (1, 11, 9), (8, 9, 11, 10), (0, 10, 12), (1, 13, 11), (10, 11, 13, 12), (0, 12, 2), (1, 3, 13), (12, 13, 3, 2), (14, 16, 18), (15, 19, 17), (16, 17, 19, 18), (14, 18, 20), (15, 21, 19), (18, 19, 21, 20), (14, 20, 22), (15, 23, 21), (20, 21, 23, 22), (14, 22, 24), (15, 25, 23), (22, 23, 25, 24), (14, 24, 26), (15, 27, 25), (24, 25, 27, 26), (14, 26, 28), (15, 29, 27), (26, 27, 29, 28), (14, 28, 30), (15, 31, 29), (28, 29, 31, 30), (14, 30, 32), (15, 33, 31), (30, 31, 33, 32), (14, 32, 34), (15, 35, 33), (32, 33, 35, 34), (14, 34, 36), (15, 37, 35), (34, 35, 37, 36), (14, 36, 38), (15, 39, 37), (36, 37, 39, 38), (14, 38, 16), (15, 17, 39), (38, 39, 17, 16)])
_uv = me_arm.uv_layers.new(name='UVMap')
_uv.uv.foreach_set('vector', [0.75, 0.25, 0.75, 0.49, 0.9578, 0.37, 0.25, 0.25, 0.4578, 0.37, 0.25, 0.49, 1.0, 0.5, 1.0, 1.0, 0.8333, 1.0, 0.8333, 0.5, 0.75, 0.25, 0.9578, 0.37, 0.9578, 0.13, 0.25, 0.25, 0.4578, 0.13, 0.4578, 0.37, 0.8333, 0.5, 0.8333, 1.0, 0.6667, 1.0, 0.6667, 0.5, 0.75, 0.25, 0.9578, 0.13, 0.75, 0.01, 0.25, 0.25, 0.25, 0.01, 0.4578, 0.13, 0.6667, 0.5, 0.6667, 1.0, 0.5, 1.0, 0.5, 0.5, 0.75, 0.25, 0.75, 0.01, 0.5422, 0.13, 0.25, 0.25, 0.04215, 0.13, 0.25, 0.01, 0.5, 0.5, 0.5, 1.0, 0.3333, 1.0, 0.3333, 0.5, 0.75, 0.25, 0.5422, 0.13, 0.5422, 0.37, 0.25, 0.25, 0.04215, 0.37, 0.04215, 0.13, 0.3333, 0.5, 0.3333, 1.0, 0.1667, 1.0, 0.1667, 0.5, 0.75, 0.25, 0.5422, 0.37, 0.75, 0.49, 0.25, 0.25, 0.25, 0.49, 0.04215, 0.37, 0.1667, 0.5, 0.1667, 1.0, -8.941e-08, 1.0, -8.941e-08, 0.5, 0.75, 0.25, 0.75, 0.49, 0.87, 0.4578, 0.25, 0.25, 0.37, 0.4578, 0.25, 0.49, 1.0, 0.5, 1.0, 1.0, 0.9167, 1.0, 0.9167, 0.5, 0.75, 0.25, 0.87, 0.4578, 0.9578, 0.37, 0.25, 0.25, 0.4578, 0.37, 0.37, 0.4578, 0.9167, 0.5, 0.9167, 1.0, 0.8333, 1.0, 0.8333, 0.5, 0.75, 0.25, 0.9578, 0.37, 0.99, 0.25, 0.25, 0.25, 0.49, 0.25, 0.4578, 0.37, 0.8333, 0.5, 0.8333, 1.0, 0.75, 1.0, 0.75, 0.5, 0.75, 0.25, 0.99, 0.25, 0.9578, 0.13, 0.25, 0.25, 0.4578, 0.13, 0.49, 0.25, 0.75, 0.5, 0.75, 1.0, 0.6667, 1.0, 0.6667, 0.5, 0.75, 0.25, 0.9578, 0.13, 0.87, 0.04215, 0.25, 0.25, 0.37, 0.04215, 0.4578, 0.13, 0.6667, 0.5, 0.6667, 1.0, 0.5833, 1.0, 0.5833, 0.5, 0.75, 0.25, 0.87, 0.04215, 0.75, 0.01, 0.25, 0.25, 0.25, 0.01, 0.37, 0.04215, 0.5833, 0.5, 0.5833, 1.0, 0.5, 1.0, 0.5, 0.5, 0.75, 0.25, 0.75, 0.01, 0.63, 0.04215, 0.25, 0.25, 0.13, 0.04215, 0.25, 0.01, 0.5, 0.5, 0.5, 1.0, 0.4167, 1.0, 0.4167, 0.5, 0.75, 0.25, 0.63, 0.04215, 0.5422, 0.13, 0.25, 0.25, 0.04215, 0.13, 0.13, 0.04215, 0.4167, 0.5, 0.4167, 1.0, 0.3333, 1.0, 0.3333, 0.5, 0.75, 0.25, 0.5422, 0.13, 0.51, 0.25, 0.25, 0.25, 0.01, 0.25, 0.04215, 0.13, 0.3333, 0.5, 0.3333, 1.0, 0.25, 1.0, 0.25, 0.5, 0.75, 0.25, 0.51, 0.25, 0.5422, 0.37, 0.25, 0.25, 0.04215, 0.37, 0.01, 0.25, 0.25, 0.5, 0.25, 1.0, 0.1667, 1.0, 0.1667, 0.5, 0.75, 0.25, 0.5422, 0.37, 0.63, 0.4578, 0.25, 0.25, 0.13, 0.4578, 0.04215, 0.37, 0.1667, 0.5, 0.1667, 1.0, 0.08333, 1.0, 0.08333, 0.5, 0.75, 0.25, 0.63, 0.4578, 0.75, 0.49, 0.25, 0.25, 0.25, 0.49, 0.13, 0.4578, 0.08333, 0.5, 0.08333, 1.0, 7.451e-08, 1.0, 7.451e-08, 0.5])
me_arm.materials.append(mat_robotcylinder)
me_arm.use_remesh_fix_poles = True
me_arm.use_remesh_preserve_attributes = False
me_arm.use_mirror_vertex_groups = False
me_arm.update()
me_forearm = bpy.data.meshes.new('ForeArm')
me_forearm.from_pydata([(-1.431e-07, -2.186e-07, 0.2), (1.049e-06, 2.186e-07, 2.2), (-1.0, -2.186e-07, 0.2), (-1.0, 2.186e-07, 2.2), (-0.5, 0.866, 0.2), (-0.5, 0.866, 2.2), (0.5, 0.866, 0.2), (0.5, 0.866, 2.2), (1.0, -2.186e-07, 0.2), (1.0, 2.186e-07, 2.2), (0.5, -0.866, 0.2), (0.5, -0.866, 2.2), (-0.5, -0.866, 0.2), (-0.5, -0.866, 2.2), (1.0, 0.0, 2.4), (-1.0, 0.0, 2.4), (1.0, 1.4, 2.4), (-1.0, 1.4, 2.4), (1.0, 1.212, 2.54), (-1.0, 1.212, 2.54), (1.0, 0.7, 2.642), (-1.0, 0.7, 2.642), (1.0, 0.0, 2.68), (-1.0, 0.0, 2.68), (1.0, -0.7, 2.642), (-1.0, -0.7, 2.642), (1.0, -1.212, 2.54), (-1.0, -1.212, 2.54), (1.0, -1.4, 2.4), (-1.0, -1.4, 2.4), (1.0, -1.212, 2.26), (-1.0, -1.212, 2.26), (1.0, -0.7, 2.158), (-1.0, -0.7, 2.158), (1.0, 0.0, 2.12), (-1.0, 0.0, 2.12), (1.0, 0.7, 2.158), (-1.0, 0.7, 2.158), (1.0, 1.212, 2.26), (-1.0, 1.212, 2.26)], [], [(0, 2, 4), (1, 5, 3), (2, 3, 5, 4), (0, 4, 6), (1, 7, 5), (4, 5, 7, 6), (0, 6, 8), (1, 9, 7), (6, 7, 9, 8), (0, 8, 10), (1, 11, 9), (8, 9, 11, 10), (0, 10, 12), (1, 13, 11), (10, 11, 13, 12), (0, 12, 2), (1, 3, 13), (12, 13, 3, 2), (14, 16, 18), (15, 19, 17), (16, 17, 19, 18), (14, 18, 20), (15, 21, 19), (18, 19, 21, 20), (14, 20, 22), (15, 23, 21), (20, 21, 23, 22), (14, 22, 24), (15, 25, 23), (22, 23, 25, 24), (14, 24, 26), (15, 27, 25), (24, 25, 27, 26), (14, 26, 28), (15, 29, 27), (26, 27, 29, 28), (14, 28, 30), (15, 31, 29), (28, 29, 31, 30), (14, 30, 32), (15, 33, 31), (30, 31, 33, 32), (14, 32, 34), (15, 35, 33), (32, 33, 35, 34), (14, 34, 36), (15, 37, 35), (34, 35, 37, 36), (14, 36, 38), (15, 39, 37), (36, 37, 39, 38), (14, 38, 16), (15, 17, 39), (38, 39, 17, 16)])
_uv = me_forearm.uv_layers.new(name='UVMap')
_uv.uv.foreach_set('vector', [0.75, 0.25, 0.75, 0.49, 0.9578, 0.37, 0.25, 0.25, 0.4578, 0.37, 0.25, 0.49, 1.0, 0.5, 1.0, 1.0, 0.8333, 1.0, 0.8333, 0.5, 0.75, 0.25, 0.9578, 0.37, 0.9578, 0.13, 0.25, 0.25, 0.4578, 0.13, 0.4578, 0.37, 0.8333, 0.5, 0.8333, 1.0, 0.6667, 1.0, 0.6667, 0.5, 0.75, 0.25, 0.9578, 0.13, 0.75, 0.01, 0.25, 0.25, 0.25, 0.01, 0.4578, 0.13, 0.6667, 0.5, 0.6667, 1.0, 0.5, 1.0, 0.5, 0.5, 0.75, 0.25, 0.75, 0.01, 0.5422, 0.13, 0.25, 0.25, 0.04215, 0.13, 0.25, 0.01, 0.5, 0.5, 0.5, 1.0, 0.3333, 1.0, 0.3333, 0.5, 0.75, 0.25, 0.5422, 0.13, 0.5422, 0.37, 0.25, 0.25, 0.04215, 0.37, 0.04215, 0.13, 0.3333, 0.5, 0.3333, 1.0, 0.1667, 1.0, 0.1667, 0.5, 0.75, 0.25, 0.5422, 0.37, 0.75, 0.49, 0.25, 0.25, 0.25, 0.49, 0.04215, 0.37, 0.1667, 0.5, 0.1667, 1.0, -8.941e-08, 1.0, -8.941e-08, 0.5, 0.75, 0.25, 0.75, 0.49, 0.87, 0.4578, 0.25, 0.25, 0.37, 0.4578, 0.25, 0.49, 1.0, 0.5, 1.0, 1.0, 0.9167, 1.0, 0.9167, 0.5, 0.75, 0.25, 0.87, 0.4578, 0.9578, 0.37, 0.25, 0.25, 0.4578, 0.37, 0.37, 0.4578, 0.9167, 0.5, 0.9167, 1.0, 0.8333, 1.0, 0.8333, 0.5, 0.75, 0.25, 0.9578, 0.37, 0.99, 0.25, 0.25, 0.25, 0.49, 0.25, 0.4578, 0.37, 0.8333, 0.5, 0.8333, 1.0, 0.75, 1.0, 0.75, 0.5, 0.75, 0.25, 0.99, 0.25, 0.9578, 0.13, 0.25, 0.25, 0.4578, 0.13, 0.49, 0.25, 0.75, 0.5, 0.75, 1.0, 0.6667, 1.0, 0.6667, 0.5, 0.75, 0.25, 0.9578, 0.13, 0.87, 0.04215, 0.25, 0.25, 0.37, 0.04215, 0.4578, 0.13, 0.6667, 0.5, 0.6667, 1.0, 0.5833, 1.0, 0.5833, 0.5, 0.75, 0.25, 0.87, 0.04215, 0.75, 0.01, 0.25, 0.25, 0.25, 0.01, 0.37, 0.04215, 0.5833, 0.5, 0.5833, 1.0, 0.5, 1.0, 0.5, 0.5, 0.75, 0.25, 0.75, 0.01, 0.63, 0.04215, 0.25, 0.25, 0.13, 0.04215, 0.25, 0.01, 0.5, 0.5, 0.5, 1.0, 0.4167, 1.0, 0.4167, 0.5, 0.75, 0.25, 0.63, 0.04215, 0.5422, 0.13, 0.25, 0.25, 0.04215, 0.13, 0.13, 0.04215, 0.4167, 0.5, 0.4167, 1.0, 0.3333, 1.0, 0.3333, 0.5, 0.75, 0.25, 0.5422, 0.13, 0.51, 0.25, 0.25, 0.25, 0.01, 0.25, 0.04215, 0.13, 0.3333, 0.5, 0.3333, 1.0, 0.25, 1.0, 0.25, 0.5, 0.75, 0.25, 0.51, 0.25, 0.5422, 0.37, 0.25, 0.25, 0.04215, 0.37, 0.01, 0.25, 0.25, 0.5, 0.25, 1.0, 0.1667, 1.0, 0.1667, 0.5, 0.75, 0.25, 0.5422, 0.37, 0.63, 0.4578, 0.25, 0.25, 0.13, 0.4578, 0.04215, 0.37, 0.1667, 0.5, 0.1667, 1.0, 0.08333, 1.0, 0.08333, 0.5, 0.75, 0.25, 0.63, 0.4578, 0.75, 0.49, 0.25, 0.25, 0.25, 0.49, 0.13, 0.4578, 0.08333, 0.5, 0.08333, 1.0, 7.451e-08, 1.0, 7.451e-08, 0.5])
me_forearm.materials.append(mat_robotcylinder)
me_forearm.use_remesh_fix_poles = True
me_forearm.use_remesh_preserve_attributes = False
me_forearm.use_mirror_vertex_groups = False
me_forearm.update()
me_hand1 = bpy.data.meshes.new('Hand1')
me_hand1.from_pydata([(0.06619, -0.1148, -0.09), (0.06619, -0.1148, 0.0), (0.1221, -0.04818, -0.09), (0.1221, -0.04818, 0.0), (0.326, -0.1624, -0.09), (0.326, -0.1624, 0.0), (0.3234, -0.08319, -0.09), (0.3234, -0.08319, 0.0), (0.4966, -0.05495, -0.09), (0.4966, -0.05495, 0.0), (0.4958, 0.007522, -0.09), (0.4958, 0.007522, 0.0)], [], [(0, 1, 3, 2), (2, 3, 7, 6), (5, 4, 8, 9), (4, 5, 1, 0), (2, 6, 4, 0), (7, 3, 1, 5), (10, 11, 9, 8), (4, 6, 10, 8), (7, 5, 9, 11), (6, 7, 11, 10)])
_uv = me_hand1.uv_layers.new(name='UVMap')
_uv.uv.foreach_set('vector', [0.3833, 0.9968, 0.339, 0.9968, 0.339, 0.9754, 0.3833, 0.9754, 0.3833, 0.9754, 0.339, 0.9754, 0.339, 0.8749, 0.3833, 0.8749, 0.2947, 0.7268, 0.339, 0.7268, 0.339, 0.7998, 0.2947, 0.7998, 0.339, 0.7268, 0.2947, 0.7268, 0.2947, 0.5969, 0.339, 0.5969, 0.2244, 0.6289, 0.1928, 0.7243, 0.154, 0.7198, 0.196, 0.5969, 0.256, 0.7243, 0.2244, 0.6289, 0.2527, 0.5969, 0.2947, 0.7198, 0.1848, 0.8591, 0.1848, 0.8148, 0.2155, 0.8148, 0.2155, 0.8591, 0.154, 0.7198, 0.1928, 0.7243, 0.2244, 0.8148, 0.1939, 0.8106, 0.256, 0.7243, 0.2947, 0.7198, 0.2548, 0.8106, 0.2244, 0.8148, 0.3833, 0.8749, 0.339, 0.8749, 0.339, 0.7989, 0.3833, 0.7989])
me_hand1.materials.append(mat_robot)
me_hand1.use_remesh_fix_poles = True
me_hand1.use_remesh_preserve_attributes = False
me_hand1.use_mirror_vertex_groups = False
me_hand1.update()
me_hand2 = bpy.data.meshes.new('Hand2')
me_hand2.from_pydata([(0.06619, -0.1148, -0.09), (0.06619, -0.1148, -8.961e-09), (0.1221, -0.03818, -0.09), (0.1221, -0.03818, -9.666e-09), (0.326, -0.1624, -0.09), (0.326, -0.1624, -2.094e-08), (0.3234, -0.07319, -0.09), (0.3234, -0.07319, -2.245e-08), (0.4966, -0.04495, -0.09), (0.4966, -0.04495, -3.826e-08), (0.4958, 0.01752, -0.09), (0.4958, 0.01752, -2.92e-08)], [], [(0, 1, 3, 2), (2, 3, 7, 6), (5, 4, 8, 9), (4, 5, 1, 0), (2, 6, 4, 0), (7, 3, 1, 5), (10, 11, 9, 8), (4, 6, 10, 8), (7, 5, 9, 11), (6, 7, 11, 10)])
_uv = me_hand2.uv_layers.new(name='UVMap')
_uv.uv.foreach_set('vector', [0.2947, 0.7998, 0.339, 0.7998, 0.339, 0.8204, 0.2947, 0.8204, 0.2947, 0.8204, 0.339, 0.8204, 0.339, 0.9209, 0.2947, 0.9209, 0.339, 0.7268, 0.3833, 0.7268, 0.3833, 0.7989, 0.339, 0.7989, 0.3833, 0.7268, 0.339, 0.7268, 0.339, 0.5969, 0.3833, 0.5969, 0.07879, 0.6296, 0.04716, 0.725, 0.003555, 0.7198, 0.04557, 0.5969, 0.1104, 0.725, 0.07879, 0.6296, 0.112, 0.5969, 0.154, 0.7198, 0.154, 0.8591, 0.154, 0.8148, 0.1848, 0.8148, 0.1848, 0.8591, 0.003555, 0.7198, 0.04716, 0.725, 0.07879, 0.8155, 0.04834, 0.8113, 0.1104, 0.725, 0.154, 0.7198, 0.1092, 0.8113, 0.07879, 0.8155, 0.2947, 0.9209, 0.339, 0.9209, 0.339, 0.9969, 0.2947, 0.9969])
me_hand2.materials.append(mat_robot)
me_hand2.use_remesh_fix_poles = True
me_hand2.use_remesh_preserve_attributes = False
me_hand2.use_mirror_vertex_groups = False
me_hand2.update()
me_head = bpy.data.meshes.new('Head')
me_head.from_pydata([(-1.0, -0.7493, 0.25), (-1.0, -0.7493, 2.25), (-1.0, 0.75, 0.25), (-1.0, 0.75, 2.25), (1.0, -0.7493, 0.25), (1.0, -0.7493, 2.25), (1.0, 0.75, 0.25), (1.0, 0.75, 2.25), (-1.0, 0.875, 0.5), (-1.0, 0.875, 2.0), (1.0, 0.875, 0.5), (1.0, 0.875, 2.0), (-1.0, -0.875, 0.5), (-1.0, -0.875, 2.0), (1.0, -0.875, 0.5), (1.0, -0.875, 2.0), (-1.0, 0.9375, 0.875), (-1.0, 0.9375, 1.625), (1.0, 0.9375, 0.875), (1.0, 0.9375, 1.625), (-1.0, -0.9375, 0.875), (-1.0, -0.9375, 1.625), (1.0, -0.9375, 0.875), (1.0, -0.9375, 1.625), (0.0, 0.075, 2.25), (0.0, 0.075, 3.25), (0.075, 0.06495, 2.25), (0.075, 0.06495, 3.25), (0.1299, 0.0375, 2.25), (0.1299, 0.0375, 3.25), (0.15, 0.0, 2.25), (0.15, 0.0, 3.25), (0.1299, -0.0375, 2.25), (0.1299, -0.0375, 3.25), (0.075, -0.06495, 2.25), (0.075, -0.06495, 3.25), (0.0, -0.075, 2.25), (0.0, -0.075, 3.25), (-0.075, -0.06495, 2.25), (-0.075, -0.06495, 3.25), (-0.1299, -0.0375, 2.25), (-0.1299, -0.0375, 3.25), (-0.15, 0.0, 2.25), (-0.15, 0.0, 3.25), (-0.1299, 0.0375, 2.25), (-0.1299, 0.0375, 3.25), (-0.075, 0.06495, 2.25), (-0.075, 0.06495, 3.25)], [], [(0, 1, 3, 2), (7, 6, 10, 11), (6, 7, 5, 4), (5, 1, 13, 15), (2, 6, 4, 0), (7, 3, 1, 5), (10, 8, 16, 18), (6, 2, 8, 10), (3, 7, 11, 9), (2, 3, 9, 8), (12, 14, 22, 20), (4, 5, 15, 14), (1, 0, 12, 13), (0, 4, 14, 12), (16, 17, 19, 18), (9, 11, 19, 17), (8, 9, 17, 16), (11, 10, 18, 19), (22, 23, 21, 20), (13, 12, 20, 21), (15, 13, 21, 23), (14, 15, 23, 22), (24, 25, 27, 26), (26, 27, 29, 28), (28, 29, 31, 30), (30, 31, 33, 32), (32, 33, 35, 34), (34, 35, 37, 36), (36, 37, 39, 38), (38, 39, 41, 40), (40, 41, 43, 42), (42, 43, 45, 44), (27, 25, 47, 45, 43, 41, 39, 37, 35, 33, 31, 29), (44, 45, 47, 46), (46, 47, 25, 24), (24, 26, 28, 30, 32, 34, 36, 38, 40, 42, 44, 46)])
_uv = me_head.uv_layers.new(name='UVMap')
_uv.uv.foreach_set('vector', [0.03478, 0.6793, 0.03478, 0.4946, 0.3118, 0.4946, 0.3118, 0.6793, 0.3811, 0.4946, 0.3811, 0.6793, 0.358, 0.6563, 0.358, 0.5177, 0.3811, 0.6793, 0.3811, 0.4946, 0.6582, 0.4946, 0.6582, 0.6793, 0.3615, 0.4946, 0.3615, 0.3098, 0.4018, 0.3098, 0.4018, 0.4946, 0.97, 0.4946, 0.97, 0.6793, 0.6929, 0.6793, 0.6929, 0.4946, 1.0, 0.3098, 1.0, 0.4946, 0.723, 0.4946, 0.723, 0.3098, 0.3115, 0.3098, 0.3115, 0.4946, 0.2413, 0.4946, 0.2413, 0.3098, 0.3615, 0.3098, 0.3615, 0.4946, 0.3115, 0.4946, 0.3115, 0.3098, 0.0, 0.4946, 0.0, 0.3098, 0.04039, 0.3098, 0.04039, 0.4946, 0.3118, 0.6793, 0.3118, 0.4946, 0.3349, 0.5177, 0.3349, 0.6563, 0.6729, 0.3098, 0.6729, 0.4946, 0.6028, 0.4946, 0.6028, 0.3098, 0.6582, 0.6793, 0.6582, 0.4946, 0.6814, 0.5177, 0.6814, 0.6563, 0.03478, 0.4946, 0.03478, 0.6793, 0.01155, 0.6563, 0.01155, 0.5177, 0.723, 0.3098, 0.723, 0.4946, 0.6729, 0.4946, 0.6729, 0.3098, 0.2413, 0.4946, 0.1058, 0.4946, 0.1058, 0.3098, 0.2413, 0.3098, 0.04039, 0.4946, 0.04039, 0.3098, 0.1058, 0.3098, 0.1058, 0.4946, 0.3349, 0.6563, 0.3349, 0.5177, 0.3465, 0.5523, 0.3465, 0.6216, 0.358, 0.5177, 0.358, 0.6563, 0.3465, 0.6216, 0.3465, 0.5523, 0.6028, 0.4946, 0.4672, 0.4946, 0.4672, 0.3098, 0.6028, 0.3098, 0.01155, 0.5177, 0.01155, 0.6563, 0.0, 0.6216, 0.0, 0.5523, 0.4018, 0.4946, 0.4018, 0.3098, 0.4672, 0.3098, 0.4672, 0.4946, 0.6814, 0.6563, 0.6814, 0.5177, 0.6929, 0.5523, 0.6929, 0.6216, 0.3063, 0.8472, 0.3063, 0.9973, 0.2813, 0.9973, 0.2813, 0.8472, 0.2813, 0.8472, 0.2813, 0.9973, 0.2563, 0.9973, 0.2563, 0.8472, 0.2563, 0.8472, 0.2563, 0.9973, 0.2313, 0.9973, 0.2313, 0.8472, 0.2313, 0.8472, 0.2313, 0.9973, 0.2063, 0.9973, 0.2063, 0.8472, 0.2063, 0.8472, 0.2063, 0.9973, 0.1813, 0.9973, 0.1813, 0.8472, 0.1813, 0.8472, 0.1813, 0.9973, 0.1563, 0.9973, 0.1563, 0.8472, 0.1563, 0.8472, 0.1563, 0.9973, 0.1313, 0.9973, 0.1313, 0.8472, 0.1313, 0.8472, 0.1313, 0.9973, 0.1063, 0.9973, 0.1063, 0.8472, 0.1063, 0.8472, 0.1063, 0.9973, 0.08125, 0.9973, 0.08125, 0.8472, 0.08125, 0.8472, 0.08125, 0.9973, 0.05625, 0.9973, 0.05625, 0.8472, 0.1173, 0.8346, 0.08125, 0.8442, 0.04525, 0.8346, 0.0189, 0.8082, 0.00925, 0.7722, 0.0189, 0.7362, 0.04525, 0.7099, 0.08125, 0.7003, 0.1173, 0.7099, 0.1436, 0.7362, 0.1533, 0.7722, 0.1436, 0.8082, 0.05625, 0.8472, 0.05625, 0.9973, 0.03125, 0.9973, 0.03125, 0.8472, 0.03125, 0.8472, 0.03125, 0.9973, 0.00625, 0.9973, 0.00625, 0.8472, 0.2313, 0.8442, 0.2673, 0.8346, 0.2936, 0.8082, 0.3033, 0.7722, 0.2936, 0.7362, 0.2673, 0.7099, 0.2313, 0.7003, 0.1953, 0.7099, 0.1689, 0.7362, 0.1593, 0.7722, 0.1689, 0.8082, 0.1953, 0.8346])
me_head.materials.append(mat_robot)
me_head.use_remesh_fix_poles = True
me_head.use_remesh_preserve_attributes = False
me_head.use_mirror_vertex_groups = False
me_head.update()
me_heademissives = bpy.data.meshes.new('HeadEmissives')
me_heademissives.from_pydata([(0.0, 0.0, 1.25), (0.1447, -0.1051, 1.361), (-0.05528, -0.1701, 1.361), (-0.1789, 0.0, 1.361), (-0.05528, 0.1701, 1.361), (0.1447, 0.1051, 1.361), (0.05528, -0.1701, 1.539), (-0.1447, -0.1051, 1.539), (-0.1447, 0.1051, 1.539), (0.05528, 0.1701, 1.539), (0.1789, 0.0, 1.539), (0.0, 0.0, 1.65)], [], [(0, 1, 2), (1, 0, 5), (0, 2, 3), (0, 3, 4), (0, 4, 5), (1, 5, 10), (2, 1, 6), (3, 2, 7), (4, 3, 8), (5, 4, 9), (1, 10, 6), (2, 6, 7), (3, 7, 8), (4, 8, 9), (5, 9, 10), (6, 10, 11), (7, 6, 11), (8, 7, 11), (9, 8, 11), (10, 9, 11)])
_uv = me_heademissives.uv_layers.new(name='UVMap')
_uv.uv.foreach_set('vector', [0.5989, 0.3523, 0.5989, 0.1706, 0.659, 0.2053, 0.4167, 0.1706, 0.4167, 0.3523, 0.3566, 0.3176, 0.5989, 0.3523, 0.659, 0.2053, 0.7563, 0.3737, 0.5989, 0.3523, 0.7563, 0.3737, 0.7562, 0.4431, 0.4167, 0.3523, 0.2594, 0.4431, 0.3566, 0.3176, 0.4167, 0.1706, 0.3566, 0.3176, 0.2594, 0.1491, 0.659, 0.2053, 0.5989, 0.1706, 0.7563, 0.07972, 0.7563, 0.3737, 0.659, 0.2053, 0.8535, 0.2053, 0.7562, 0.4431, 0.7563, 0.3737, 0.9136, 0.3523, 0.3566, 0.3176, 0.2594, 0.4431, 0.1621, 0.3176, 0.4167, 0.1706, 0.2594, 0.1491, 0.2594, 0.07972, 0.659, 0.2053, 0.7563, 0.07972, 0.8535, 0.2053, 0.7563, 0.3737, 0.8535, 0.2053, 0.9136, 0.3523, 0.2594, 0.4431, 0.102, 0.3523, 0.1621, 0.3176, 0.3566, 0.3176, 0.1621, 0.3176, 0.2594, 0.1491, 0.2594, 0.07972, 0.2594, 0.1491, 0.102, 0.1706, 0.8535, 0.2053, 0.7563, 0.07972, 0.9136, 0.1706, 0.9136, 0.3523, 0.8535, 0.2053, 0.9136, 0.1706, 0.1621, 0.3176, 0.102, 0.3523, 0.102, 0.1706, 0.2594, 0.1491, 0.1621, 0.3176, 0.102, 0.1706])
me_heademissives.materials.append(mat_eye)
me_heademissives.update()
me_treadr = bpy.data.meshes.new('TreadR')
me_treadr.from_pydata([(-1.0, -1.5, 0.1), (1.0, -1.5, 0.1), (-1.0, -0.5, 0.1), (1.0, -0.5, 0.1), (-1.3, -1.5, 0.2), (-1.3, -0.5, 0.2), (-1.4, -1.5, 0.5), (-1.4, -0.5, 0.5), (-1.3, -1.5, 0.8), (-1.3, -0.5, 0.8), (-1.0, -1.5, 0.9), (-1.0, -0.5, 0.9), (-0.3, -1.5, 1.3), (-0.3, -0.5, 1.3), (5.96e-08, -1.5, 1.4), (5.96e-08, -0.5, 1.4), (0.3, -1.5, 1.3), (0.3, -0.5, 1.3), (1.0, -1.5, 0.9), (1.0, -0.5, 0.9), (1.3, -1.5, 0.8), (1.3, -0.5, 0.8), (1.4, -1.5, 0.5), (1.4, -0.5, 0.5), (1.3, -1.5, 0.2), (1.3, -0.5, 0.2), (1.0, -1.5, 0.0), (1.0, -0.5, 0.0), (-1.0, -1.5, 0.0), (-1.0, -0.5, 0.0), (-1.4, -1.5, 0.1), (-1.4, -0.5, 0.1), (-1.5, -1.5, 0.5), (-1.5, -0.5, 0.5), (-1.4, -1.5, 0.9), (-1.4, -0.5, 0.9), (-1.0, -1.5, 1.0), (-1.0, -0.5, 1.0), (-0.3, -1.5, 1.4), (-0.3, -0.5, 1.4), (5.96e-08, -1.5, 1.5), (5.96e-08, -0.5, 1.5), (0.3, -1.5, 1.4), (0.3, -0.5, 1.4), (1.0, -1.5, 1.0), (1.0, -0.5, 1.0), (1.4, -1.5, 0.9), (1.4, -0.5, 0.9), (1.5, -1.5, 0.5), (1.5, -0.5, 0.5), (1.4, -1.5, 0.1), (1.4, -0.5, 0.1)], [], [(0, 1, 3, 2), (0, 2, 5, 4), (4, 5, 7, 6), (6, 7, 9, 8), (8, 9, 11, 10), (10, 11, 13, 12), (12, 13, 15, 14), (14, 15, 17, 16), (16, 17, 19, 18), (18, 19, 21, 20), (20, 21, 23, 22), (22, 23, 25, 24), (1, 24, 25, 3), (26, 27, 29, 28), (48, 49, 51, 50), (46, 47, 49, 48), (44, 45, 47, 46), (42, 43, 45, 44), (40, 41, 43, 42), (38, 39, 41, 40), (36, 37, 39, 38), (34, 35, 37, 36), (32, 33, 35, 34), (30, 31, 33, 32), (28, 29, 31, 30), (26, 50, 51, 27), (8, 34, 32, 6), (6, 32, 30, 4), (4, 30, 28, 0), (1, 0, 28, 26), (24, 1, 26, 50), (24, 50, 48, 22), (22, 48, 46, 20), (20, 46, 44, 18), (18, 44, 42, 16), (16, 42, 40, 14), (14, 40, 38, 12), (10, 36, 34, 8), (12, 38, 36, 10), (25, 51, 27, 3), (25, 23, 49, 51), (23, 21, 47, 49), (21, 19, 45, 47), (19, 17, 43, 45), (17, 15, 41, 43), (15, 13, 39, 41), (13, 11, 37, 39), (11, 9, 35, 37), (9, 7, 33, 35), (7, 5, 31, 33), (5, 2, 29, 31), (2, 3, 27, 29)])
_uv = me_treadr.uv_layers.new(name='UVMap')
_uv.uv.foreach_set('vector', [0.0, 0.0, 1.0, 0.0, 1.0, 1.0, 0.0, 1.0, 0.0, 0.0, 0.0, 1.0, 0.0, 1.0, 0.0, 0.0, 0.0, 0.0, 0.0, 1.0, 0.0, 1.0, 0.0, 0.0, 0.0, 0.0, 0.0, 1.0, 0.0, 1.0, 0.0, 0.0, 0.0, 0.0, 0.0, 1.0, 0.0, 1.0, 0.0, 0.0, 0.0, 0.0, 0.0, 1.0, 0.0, 1.0, 0.0, 0.0, 0.0, 0.0, 0.0, 1.0, 0.0, 1.0, 0.0, 0.0, 0.0, 0.0, 0.0, 1.0, 0.0, 1.0, 0.0, 0.0, 0.0, 0.0, 0.0, 1.0, 0.0, 1.0, 0.0, 0.0, 0.0, 0.0, 0.0, 1.0, 0.0, 1.0, 0.0, 0.0, 0.0, 0.0, 0.0, 1.0, 0.0, 1.0, 0.0, 0.0, 0.0, 0.0, 0.0, 1.0, 0.0, 1.0, 0.0, 0.0, 1.0, 0.0, 0.0, 0.0, 0.0, 1.0, 1.0, 1.0, 0.0, 0.0, 0.0, 0.0, 0.0, 0.0, 0.0, 0.0, 0.0, 0.0, 0.0, 0.0, 0.0, 0.0, 0.0, 0.0, 0.0, 0.0, 0.0, 0.0, 0.0, 0.0, 0.0, 0.0, 0.0, 0.0, 0.0, 0.0, 0.0, 0.0, 0.0, 0.0, 0.0, 0.0, 0.0, 0.0, 0.0, 0.0, 0.0, 0.0, 0.0, 0.0, 0.0, 0.0, 0.0, 0.0, 0.0, 0.0, 0.0, 0.0, 0.0, 0.0, 0.0, 0.0, 0.0, 0.0, 0.0, 0.0, 0.0, 0.0, 0.0, 0.0, 0.0, 0.0, 0.0, 0.0, 0.0, 0.0, 0.0, 0.0, 0.0, 0.0, 0.0, 0.0, 0.0, 0.0, 0.0, 0.0, 0.0, 0.0, 0.0, 0.0, 0.0, 0.0, 0.0, 0.0, 0.0, 0.0, 0.0, 0.0, 0.0, 0.0, 0.0, 0.0, 0.0, 0.0, 0.0, 0.0, 0.0, 0.0, 0.0, 0.0, 0.0, 0.0, 0.0, 0.0, 0.0, 0.0, 0.0, 0.0, 0.0, 0.0, 0.0, 0.0, 0.0, 0.0, 0.0, 0.0, 0.0, 0.0, 0.0, 0.0, 0.0, 0.0, 0.0, 0.0, 0.0, 0.0, 1.0, 0.0, 0.0, 0.0, 0.0, 0.0, 0.0, 0.0, 0.0, 0.0, 1.0, 0.0, 0.0, 0.0, 0.0, 0.0, 0.0, 0.0, 0.0, 0.0, 0.0, 0.0, 0.0, 0.0, 0.0, 0.0, 0.0, 0.0, 0.0, 0.0, 0.0, 0.0, 0.0, 0.0, 0.0, 0.0, 0.0, 0.0, 0.0, 0.0, 0.0, 0.0, 0.0, 0.0, 0.0, 0.0, 0.0, 0.0, 0.0, 0.0, 0.0, 0.0, 0.0, 0.0, 0.0, 0.0, 0.0, 0.0, 0.0, 0.0, 0.0, 0.0, 0.0, 0.0, 0.0, 0.0, 0.0, 0.0, 0.0, 0.0, 0.0, 0.0, 0.0, 0.0, 0.0, 0.0, 0.0, 0.0, 0.0, 0.0, 0.0, 1.0, 0.0, 0.0, 0.0, 0.0, 1.0, 1.0, 0.0, 1.0, 0.0, 1.0, 0.0, 0.0, 0.0, 0.0, 0.0, 1.0, 0.0, 1.0, 0.0, 0.0, 0.0, 0.0, 0.0, 1.0, 0.0, 1.0, 0.0, 0.0, 0.0, 0.0, 0.0, 1.0, 0.0, 1.0, 0.0, 0.0, 0.0, 0.0, 0.0, 1.0, 0.0, 1.0, 0.0, 0.0, 0.0, 0.0, 0.0, 1.0, 0.0, 1.0, 0.0, 0.0, 0.0, 0.0, 0.0, 1.0, 0.0, 1.0, 0.0, 0.0, 0.0, 0.0, 0.0, 1.0, 0.0, 1.0, 0.0, 0.0, 0.0, 0.0, 0.0, 1.0, 0.0, 1.0, 0.0, 0.0, 0.0, 0.0, 0.0, 1.0, 0.0, 1.0, 0.0, 0.0, 0.0, 0.0, 0.0, 1.0, 0.0, 1.0, 0.0, 0.0, 0.0, 0.0, 0.0, 1.0, 1.0, 1.0, 0.0, 0.0, 0.0, 0.0])
me_treadr.materials.append(mat_treadrubber)
me_treadr.use_remesh_fix_poles = True
me_treadr.use_remesh_preserve_attributes = False
me_treadr.use_mirror_vertex_groups = False
me_treadr.update()
me_treadwheelrb = bpy.data.meshes.new('TreadWheelRB')
me_treadwheelrb.from_pydata([(-1.0, 0.9, 0.6), (-1.0, 0.9, 1.4), (-0.7172, 0.7828, 0.6), (-0.7172, 0.7828, 1.4), (-0.6, 0.5, 0.6), (-0.6, 0.5, 1.4), (-0.7172, 0.2172, 0.6), (-0.7172, 0.2172, 1.4), (-1.0, 0.1, 0.6), (-1.0, 0.1, 1.4), (-1.283, 0.2172, 0.6), (-1.283, 0.2172, 1.4), (-1.4, 0.5, 0.6), (-1.4, 0.5, 1.4), (-1.283, 0.7828, 0.6), (-1.283, 0.7828, 1.4)], [], [(0, 1, 3, 2), (2, 3, 5, 4), (4, 5, 7, 6), (6, 7, 9, 8), (8, 9, 11, 10), (10, 11, 13, 12), (3, 1, 15, 13, 11, 9, 7, 5), (12, 13, 15, 14), (14, 15, 1, 0), (0, 2, 4, 6, 8, 10, 12, 14)])
_uv = me_treadwheelrb.uv_layers.new(name='UVMap')
_uv.uv.foreach_set('vector', [1.0, 0.5, 1.0, 1.0, 0.875, 1.0, 0.875, 0.5, 0.875, 0.5, 0.875, 1.0, 0.75, 1.0, 0.75, 0.5, 0.75, 0.5, 0.75, 1.0, 0.625, 1.0, 0.625, 0.5, 0.625, 0.5, 0.625, 1.0, 0.5, 1.0, 0.5, 0.5, 0.5, 0.5, 0.5, 1.0, 0.375, 1.0, 0.375, 0.5, 0.375, 0.5, 0.375, 1.0, 0.25, 1.0, 0.25, 0.5, 0.4197, 0.4197, 0.25, 0.49, 0.08029, 0.4197, 0.01, 0.25, 0.08029, 0.08029, 0.25, 0.01, 0.4197, 0.08029, 0.49, 0.25, 0.25, 0.5, 0.25, 1.0, 0.125, 1.0, 0.125, 0.5, 0.125, 0.5, 0.125, 1.0, 0.0, 1.0, 0.0, 0.5, 0.75, 0.49, 0.9197, 0.4197, 0.99, 0.25, 0.9197, 0.08029, 0.75, 0.01, 0.5803, 0.08029, 0.51, 0.25, 0.5803, 0.4197])
me_treadwheelrb.materials.append(mat_treadgear)
me_treadwheelrb.update()
me_treadwheelrf = bpy.data.meshes.new('TreadWheelRF')
me_treadwheelrf.from_pydata([(1.0, 0.9, 0.6), (1.0, 0.9, 1.4), (1.283, 0.7828, 0.6), (1.283, 0.7828, 1.4), (1.4, 0.5, 0.6), (1.4, 0.5, 1.4), (1.283, 0.2172, 0.6), (1.283, 0.2172, 1.4), (1.0, 0.1, 0.6), (1.0, 0.1, 1.4), (0.7172, 0.2172, 0.6), (0.7172, 0.2172, 1.4), (0.6, 0.5, 0.6), (0.6, 0.5, 1.4), (0.7172, 0.7828, 0.6), (0.7172, 0.7828, 1.4)], [], [(0, 1, 3, 2), (2, 3, 5, 4), (4, 5, 7, 6), (6, 7, 9, 8), (8, 9, 11, 10), (10, 11, 13, 12), (3, 1, 15, 13, 11, 9, 7, 5), (12, 13, 15, 14), (14, 15, 1, 0), (0, 2, 4, 6, 8, 10, 12, 14)])
_uv = me_treadwheelrf.uv_layers.new(name='UVMap')
_uv.uv.foreach_set('vector', [1.0, 0.5, 1.0, 1.0, 0.875, 1.0, 0.875, 0.5, 0.875, 0.5, 0.875, 1.0, 0.75, 1.0, 0.75, 0.5, 0.75, 0.5, 0.75, 1.0, 0.625, 1.0, 0.625, 0.5, 0.625, 0.5, 0.625, 1.0, 0.5, 1.0, 0.5, 0.5, 0.5, 0.5, 0.5, 1.0, 0.375, 1.0, 0.375, 0.5, 0.375, 0.5, 0.375, 1.0, 0.25, 1.0, 0.25, 0.5, 0.4197, 0.4197, 0.25, 0.49, 0.08029, 0.4197, 0.01, 0.25, 0.08029, 0.08029, 0.25, 0.01, 0.4197, 0.08029, 0.49, 0.25, 0.25, 0.5, 0.25, 1.0, 0.125, 1.0, 0.125, 0.5, 0.125, 0.5, 0.125, 1.0, 0.0, 1.0, 0.0, 0.5, 0.75, 0.49, 0.9197, 0.4197, 0.99, 0.25, 0.9197, 0.08029, 0.75, 0.01, 0.5803, 0.08029, 0.51, 0.25, 0.5803, 0.4197])
me_treadwheelrf.materials.append(mat_treadgear)
me_treadwheelrf.update()
me_treadwheelrm = bpy.data.meshes.new('TreadWheelRM')
me_treadwheelrm.from_pydata([(0.0, 1.4, 0.6), (0.0, 1.4, 1.4), (0.2828, 1.283, 0.6), (0.2828, 1.283, 1.4), (0.4, 1.0, 0.6), (0.4, 1.0, 1.4), (0.2828, 0.7172, 0.6), (0.2828, 0.7172, 1.4), (0.0, 0.6, 0.6), (0.0, 0.6, 1.4), (-0.2828, 0.7172, 0.6), (-0.2828, 0.7172, 1.4), (-0.4, 1.0, 0.6), (-0.4, 1.0, 1.4), (-0.2828, 1.283, 0.6), (-0.2828, 1.283, 1.4)], [], [(0, 1, 3, 2), (2, 3, 5, 4), (4, 5, 7, 6), (6, 7, 9, 8), (8, 9, 11, 10), (10, 11, 13, 12), (3, 1, 15, 13, 11, 9, 7, 5), (12, 13, 15, 14), (14, 15, 1, 0), (0, 2, 4, 6, 8, 10, 12, 14)])
_uv = me_treadwheelrm.uv_layers.new(name='UVMap')
_uv.uv.foreach_set('vector', [1.0, 0.5, 1.0, 1.0, 0.875, 1.0, 0.875, 0.5, 0.875, 0.5, 0.875, 1.0, 0.75, 1.0, 0.75, 0.5, 0.75, 0.5, 0.75, 1.0, 0.625, 1.0, 0.625, 0.5, 0.625, 0.5, 0.625, 1.0, 0.5, 1.0, 0.5, 0.5, 0.5, 0.5, 0.5, 1.0, 0.375, 1.0, 0.375, 0.5, 0.375, 0.5, 0.375, 1.0, 0.25, 1.0, 0.25, 0.5, 0.4197, 0.4197, 0.25, 0.49, 0.08029, 0.4197, 0.01, 0.25, 0.08029, 0.08029, 0.25, 0.01, 0.4197, 0.08029, 0.49, 0.25, 0.25, 0.5, 0.25, 1.0, 0.125, 1.0, 0.125, 0.5, 0.125, 0.5, 0.125, 1.0, 0.0, 1.0, 0.0, 0.5, 0.75, 0.49, 0.9197, 0.4197, 0.99, 0.25, 0.9197, 0.08029, 0.75, 0.01, 0.5803, 0.08029, 0.51, 0.25, 0.5803, 0.4197])
me_treadwheelrm.materials.append(mat_treadgear)
me_treadwheelrm.update()
me_treadl = bpy.data.meshes.new('TreadL')
me_treadl.from_pydata([(-1.0, 0.5, 0.1), (1.0, 0.5, 0.1), (-1.0, 1.5, 0.1), (1.0, 1.5, 0.1), (-1.3, 0.5, 0.2), (-1.3, 1.5, 0.2), (-1.4, 0.5, 0.5), (-1.4, 1.5, 0.5), (-1.3, 0.5, 0.8), (-1.3, 1.5, 0.8), (-1.0, 0.5, 0.9), (-1.0, 1.5, 0.9), (-0.3, 0.5, 1.3), (-0.3, 1.5, 1.3), (5.96e-08, 0.5, 1.4), (5.96e-08, 1.5, 1.4), (0.3, 0.5, 1.3), (0.3, 1.5, 1.3), (1.0, 0.5, 0.9), (1.0, 1.5, 0.9), (1.3, 0.5, 0.8), (1.3, 1.5, 0.8), (1.4, 0.5, 0.5), (1.4, 1.5, 0.5), (1.3, 0.5, 0.2), (1.3, 1.5, 0.2), (1.0, 0.5, 0.0), (1.0, 1.5, 0.0), (-1.0, 0.5, 0.0), (-1.0, 1.5, 0.0), (-1.4, 0.5, 0.1), (-1.4, 1.5, 0.1), (-1.5, 0.5, 0.5), (-1.5, 1.5, 0.5), (-1.4, 0.5, 0.9), (-1.4, 1.5, 0.9), (-1.0, 0.5, 1.0), (-1.0, 1.5, 1.0), (-0.3, 0.5, 1.4), (-0.3, 1.5, 1.4), (5.96e-08, 0.5, 1.5), (5.96e-08, 1.5, 1.5), (0.3, 0.5, 1.4), (0.3, 1.5, 1.4), (1.0, 0.5, 1.0), (1.0, 1.5, 1.0), (1.4, 0.5, 0.9), (1.4, 1.5, 0.9), (1.5, 0.5, 0.5), (1.5, 1.5, 0.5), (1.4, 0.5, 0.1), (1.4, 1.5, 0.1)], [], [(0, 1, 3, 2), (0, 2, 5, 4), (4, 5, 7, 6), (6, 7, 9, 8), (8, 9, 11, 10), (10, 11, 13, 12), (12, 13, 15, 14), (14, 15, 17, 16), (16, 17, 19, 18), (18, 19, 21, 20), (20, 21, 23, 22), (22, 23, 25, 24), (1, 24, 25, 3), (26, 27, 29, 28), (48, 49, 51, 50), (46, 47, 49, 48), (44, 45, 47, 46), (42, 43, 45, 44), (40, 41, 43, 42), (38, 39, 41, 40), (36, 37, 39, 38), (34, 35, 37, 36), (32, 33, 35, 34), (30, 31, 33, 32), (28, 29, 31, 30), (26, 50, 51, 27), (8, 34, 32, 6), (6, 32, 30, 4), (4, 30, 28, 0), (1, 0, 28, 26), (24, 1, 26, 50), (24, 50, 48, 22), (22, 48, 46, 20), (20, 46, 44, 18), (18, 44, 42, 16), (16, 42, 40, 14), (14, 40, 38, 12), (10, 36, 34, 8), (12, 38, 36, 10), (25, 51, 27, 3), (25, 23, 49, 51), (23, 21, 47, 49), (21, 19, 45, 47), (19, 17, 43, 45), (17, 15, 41, 43), (15, 13, 39, 41), (13, 11, 37, 39), (11, 9, 35, 37), (9, 7, 33, 35), (7, 5, 31, 33), (5, 2, 29, 31), (2, 3, 27, 29)])
_uv = me_treadl.uv_layers.new(name='UVMap')
_uv.uv.foreach_set('vector', [0.0, 0.0, 1.0, 0.0, 1.0, 1.0, 0.0, 1.0, 0.0, 0.0, 0.0, 1.0, 0.0, 1.0, 0.0, 0.0, 0.0, 0.0, 0.0, 1.0, 0.0, 1.0, 0.0, 0.0, 0.0, 0.0, 0.0, 1.0, 0.0, 1.0, 0.0, 0.0, 0.0, 0.0, 0.0, 1.0, 0.0, 1.0, 0.0, 0.0, 0.0, 0.0, 0.0, 1.0, 0.0, 1.0, 0.0, 0.0, 0.0, 0.0, 0.0, 1.0, 0.0, 1.0, 0.0, 0.0, 0.0, 0.0, 0.0, 1.0, 0.0, 1.0, 0.0, 0.0, 0.0, 0.0, 0.0, 1.0, 0.0, 1.0, 0.0, 0.0, 0.0, 0.0, 0.0, 1.0, 0.0, 1.0, 0.0, 0.0, 0.0, 0.0, 0.0, 1.0, 0.0, 1.0, 0.0, 0.0, 0.0, 0.0, 0.0, 1.0, 0.0, 1.0, 0.0, 0.0, 1.0, 0.0, 0.0, 0.0, 0.0, 1.0, 1.0, 1.0, 0.0, 0.0, 0.0, 0.0, 0.0, 0.0, 0.0, 0.0, 0.0, 0.0, 0.0, 0.0, 0.0, 0.0, 0.0, 0.0, 0.0, 0.0, 0.0, 0.0, 0.0, 0.0, 0.0, 0.0, 0.0, 0.0, 0.0, 0.0, 0.0, 0.0, 0.0, 0.0, 0.0, 0.0, 0.0, 0.0, 0.0, 0.0, 0.0, 0.0, 0.0, 0.0, 0.0, 0.0, 0.0, 0.0, 0.0, 0.0, 0.0, 0.0, 0.0, 0.0, 0.0, 0.0, 0.0, 0.0, 0.0, 0.0, 0.0, 0.0, 0.0, 0.0, 0.0, 0.0, 0.0, 0.0, 0.0, 0.0, 0.0, 0.0, 0.0, 0.0, 0.0, 0.0, 0.0, 0.0, 0.0, 0.0, 0.0, 0.0, 0.0, 0.0, 0.0, 0.0, 0.0, 0.0, 0.0, 0.0, 0.0, 0.0, 0.0, 0.0, 0.0, 0.0, 0.0, 0.0, 0.0, 0.0, 0.0, 0.0, 0.0, 0.0, 0.0, 0.0, 0.0, 0.0, 0.0, 0.0, 0.0, 0.0, 0.0, 0.0, 0.0, 0.0, 0.0, 0.0, 0.0, 0.0, 0.0, 0.0, 0.0, 0.0, 0.0, 0.0, 0.0, 0.0, 0.0, 0.0, 1.0, 0.0, 0.0, 0.0, 0.0, 0.0, 0.0, 0.0, 0.0, 0.0, 1.0, 0.0, 0.0, 0.0, 0.0, 0.0, 0.0, 0.0, 0.0, 0.0, 0.0, 0.0, 0.0, 0.0, 0.0, 0.0, 0.0, 0.0, 0.0, 0.0, 0.0, 0.0, 0.0, 0.0, 0.0, 0.0, 0.0, 0.0, 0.0, 0.0, 0.0, 0.0, 0.0, 0.0, 0.0, 0.0, 0.0, 0.0, 0.0, 0.0, 0.0, 0.0, 0.0, 0.0, 0.0, 0.0, 0.0, 0.0, 0.0, 0.0, 0.0, 0.0, 0.0, 0.0, 0.0, 0.0, 0.0, 0.0, 0.0, 0.0, 0.0, 0.0, 0.0, 0.0, 0.0, 0.0, 0.0, 0.0, 0.0, 0.0, 0.0, 1.0, 0.0, 0.0, 0.0, 0.0, 1.0, 1.0, 0.0, 1.0, 0.0, 1.0, 0.0, 0.0, 0.0, 0.0, 0.0, 1.0, 0.0, 1.0, 0.0, 0.0, 0.0, 0.0, 0.0, 1.0, 0.0, 1.0, 0.0, 0.0, 0.0, 0.0, 0.0, 1.0, 0.0, 1.0, 0.0, 0.0, 0.0, 0.0, 0.0, 1.0, 0.0, 1.0, 0.0, 0.0, 0.0, 0.0, 0.0, 1.0, 0.0, 1.0, 0.0, 0.0, 0.0, 0.0, 0.0, 1.0, 0.0, 1.0, 0.0, 0.0, 0.0, 0.0, 0.0, 1.0, 0.0, 1.0, 0.0, 0.0, 0.0, 0.0, 0.0, 1.0, 0.0, 1.0, 0.0, 0.0, 0.0, 0.0, 0.0, 1.0, 0.0, 1.0, 0.0, 0.0, 0.0, 0.0, 0.0, 1.0, 0.0, 1.0, 0.0, 0.0, 0.0, 0.0, 0.0, 1.0, 1.0, 1.0, 0.0, 0.0, 0.0, 0.0])
me_treadl.materials.append(mat_treadrubber)
me_treadl.use_remesh_fix_poles = True
me_treadl.use_remesh_preserve_attributes = False
me_treadl.use_mirror_vertex_groups = False
me_treadl.update()
me_treadwheellb = bpy.data.meshes.new('TreadWheelLB')
me_treadwheellb.from_pydata([(-1.0, 0.9, -1.4), (-1.0, 0.9, -0.6), (-0.7172, 0.7828, -1.4), (-0.7172, 0.7828, -0.6), (-0.6, 0.5, -1.4), (-0.6, 0.5, -0.6), (-0.7172, 0.2172, -1.4), (-0.7172, 0.2172, -0.6), (-1.0, 0.1, -1.4), (-1.0, 0.1, -0.6), (-1.283, 0.2172, -1.4), (-1.283, 0.2172, -0.6), (-1.4, 0.5, -1.4), (-1.4, 0.5, -0.6), (-1.283, 0.7828, -1.4), (-1.283, 0.7828, -0.6)], [], [(0, 1, 3, 2), (2, 3, 5, 4), (4, 5, 7, 6), (6, 7, 9, 8), (8, 9, 11, 10), (10, 11, 13, 12), (3, 1, 15, 13, 11, 9, 7, 5), (12, 13, 15, 14), (14, 15, 1, 0), (0, 2, 4, 6, 8, 10, 12, 14)])
_uv = me_treadwheellb.uv_layers.new(name='UVMap')
_uv.uv.foreach_set('vector', [1.0, 0.5, 1.0, 1.0, 0.875, 1.0, 0.875, 0.5, 0.875, 0.5, 0.875, 1.0, 0.75, 1.0, 0.75, 0.5, 0.75, 0.5, 0.75, 1.0, 0.625, 1.0, 0.625, 0.5, 0.625, 0.5, 0.625, 1.0, 0.5, 1.0, 0.5, 0.5, 0.5, 0.5, 0.5, 1.0, 0.375, 1.0, 0.375, 0.5, 0.375, 0.5, 0.375, 1.0, 0.25, 1.0, 0.25, 0.5, 0.4197, 0.4197, 0.25, 0.49, 0.08029, 0.4197, 0.01, 0.25, 0.08029, 0.08029, 0.25, 0.01, 0.4197, 0.08029, 0.49, 0.25, 0.25, 0.5, 0.25, 1.0, 0.125, 1.0, 0.125, 0.5, 0.125, 0.5, 0.125, 1.0, 0.0, 1.0, 0.0, 0.5, 0.75, 0.49, 0.9197, 0.4197, 0.99, 0.25, 0.9197, 0.08029, 0.75, 0.01, 0.5803, 0.08029, 0.51, 0.25, 0.5803, 0.4197])
me_treadwheellb.materials.append(mat_treadgear)
me_treadwheellb.update()
me_treadwheellf = bpy.data.meshes.new('TreadWheelLF')
me_treadwheellf.from_pydata([(1.0, 0.9, -1.4), (1.0, 0.9, -0.6), (1.283, 0.7828, -1.4), (1.283, 0.7828, -0.6), (1.4, 0.5, -1.4), (1.4, 0.5, -0.6), (1.283, 0.2172, -1.4), (1.283, 0.2172, -0.6), (1.0, 0.1, -1.4), (1.0, 0.1, -0.6), (0.7172, 0.2172, -1.4), (0.7172, 0.2172, -0.6), (0.6, 0.5, -1.4), (0.6, 0.5, -0.6), (0.7172, 0.7828, -1.4), (0.7172, 0.7828, -0.6)], [], [(0, 1, 3, 2), (2, 3, 5, 4), (4, 5, 7, 6), (6, 7, 9, 8), (8, 9, 11, 10), (10, 11, 13, 12), (3, 1, 15, 13, 11, 9, 7, 5), (12, 13, 15, 14), (14, 15, 1, 0), (0, 2, 4, 6, 8, 10, 12, 14)])
_uv = me_treadwheellf.uv_layers.new(name='UVMap')
_uv.uv.foreach_set('vector', [1.0, 0.5, 1.0, 1.0, 0.875, 1.0, 0.875, 0.5, 0.875, 0.5, 0.875, 1.0, 0.75, 1.0, 0.75, 0.5, 0.75, 0.5, 0.75, 1.0, 0.625, 1.0, 0.625, 0.5, 0.625, 0.5, 0.625, 1.0, 0.5, 1.0, 0.5, 0.5, 0.5, 0.5, 0.5, 1.0, 0.375, 1.0, 0.375, 0.5, 0.375, 0.5, 0.375, 1.0, 0.25, 1.0, 0.25, 0.5, 0.4197, 0.4197, 0.25, 0.49, 0.08029, 0.4197, 0.01, 0.25, 0.08029, 0.08029, 0.25, 0.01, 0.4197, 0.08029, 0.49, 0.25, 0.25, 0.5, 0.25, 1.0, 0.125, 1.0, 0.125, 0.5, 0.125, 0.5, 0.125, 1.0, 0.0, 1.0, 0.0, 0.5, 0.75, 0.49, 0.9197, 0.4197, 0.99, 0.25, 0.9197, 0.08029, 0.75, 0.01, 0.5803, 0.08029, 0.51, 0.25, 0.5803, 0.4197])
me_treadwheellf.materials.append(mat_treadgear)
me_treadwheellf.update()
me_treadwheellm = bpy.data.meshes.new('TreadWheelLM')
me_treadwheellm.from_pydata([(0.0, 1.4, -1.4), (0.0, 1.4, -0.6), (0.2828, 1.283, -1.4), (0.2828, 1.283, -0.6), (0.4, 1.0, -1.4), (0.4, 1.0, -0.6), (0.2828, 0.7172, -1.4), (0.2828, 0.7172, -0.6), (0.0, 0.6, -1.4), (0.0, 0.6, -0.6), (-0.2828, 0.7172, -1.4), (-0.2828, 0.7172, -0.6), (-0.4, 1.0, -1.4), (-0.4, 1.0, -0.6), (-0.2828, 1.283, -1.4), (-0.2828, 1.283, -0.6)], [], [(0, 1, 3, 2), (2, 3, 5, 4), (4, 5, 7, 6), (6, 7, 9, 8), (8, 9, 11, 10), (10, 11, 13, 12), (3, 1, 15, 13, 11, 9, 7, 5), (12, 13, 15, 14), (14, 15, 1, 0), (0, 2, 4, 6, 8, 10, 12, 14)])
_uv = me_treadwheellm.uv_layers.new(name='UVMap')
_uv.uv.foreach_set('vector', [1.0, 0.5, 1.0, 1.0, 0.875, 1.0, 0.875, 0.5, 0.875, 0.5, 0.875, 1.0, 0.75, 1.0, 0.75, 0.5, 0.75, 0.5, 0.75, 1.0, 0.625, 1.0, 0.625, 0.5, 0.625, 0.5, 0.625, 1.0, 0.5, 1.0, 0.5, 0.5, 0.5, 0.5, 0.5, 1.0, 0.375, 1.0, 0.375, 0.5, 0.375, 0.5, 0.375, 1.0, 0.25, 1.0, 0.25, 0.5, 0.4197, 0.4197, 0.25, 0.49, 0.08029, 0.4197, 0.01, 0.25, 0.08029, 0.08029, 0.25, 0.01, 0.4197, 0.08029, 0.49, 0.25, 0.25, 0.5, 0.25, 1.0, 0.125, 1.0, 0.125, 0.5, 0.125, 0.5, 0.125, 1.0, 0.0, 1.0, 0.0, 0.5, 0.75, 0.49, 0.9197, 0.4197, 0.99, 0.25, 0.9197, 0.08029, 0.75, 0.01, 0.5803, 0.08029, 0.51, 0.25, 0.5803, 0.4197])
me_treadwheellm.materials.append(mat_treadgear)
me_treadwheellm.update()
me_heademissives_001 = bpy.data.meshes.new('HeadEmissives.001')
me_heademissives_001.from_pydata([(0.4, 0.6, 0.51), (0.6, 0.6, 0.51), (0.4, 0.5, 0.3368), (0.6, 0.5, 0.3368), (0.4, 0.3, 0.3368), (0.6, 0.3, 0.3368), (0.4, 0.2, 0.51), (0.6, 0.2, 0.51), (0.4, 0.3, 0.6832), (0.6, 0.3, 0.6832), (0.4, 0.5, 0.6832), (0.6, 0.5, 0.6832)], [], [(0, 1, 3, 2), (2, 3, 5, 4), (4, 5, 7, 6), (6, 7, 9, 8), (3, 1, 11, 9, 7, 5), (8, 9, 11, 10), (10, 11, 1, 0), (0, 2, 4, 6, 8, 10)])
_uv = me_heademissives_001.uv_layers.new(name='UVMap')
_uv.uv.foreach_set('vector', [1.0, 0.5, 1.0, 1.0, 0.8333, 1.0, 0.8333, 0.5, 0.8333, 0.5, 0.8333, 1.0, 0.6667, 1.0, 0.6667, 0.5, 0.6667, 0.5, 0.6667, 1.0, 0.5, 1.0, 0.5, 0.5, 0.5, 0.5, 0.5, 1.0, 0.3333, 1.0, 0.3333, 0.5, 0.4578, 0.37, 0.25, 0.49, 0.04215, 0.37, 0.04215, 0.13, 0.25, 0.01, 0.4578, 0.13, 0.3333, 0.5, 0.3333, 1.0, 0.1667, 1.0, 0.1667, 0.5, 0.1667, 0.5, 0.1667, 1.0, -8.941e-08, 1.0, -8.941e-08, 0.5, 0.75, 0.49, 0.9578, 0.37, 0.9578, 0.13, 0.75, 0.01, 0.5422, 0.13, 0.5422, 0.37])
me_heademissives_001.materials.append(mat_eye)
me_heademissives_001.update()
me_heademissives_002 = bpy.data.meshes.new('HeadEmissives.002')
me_heademissives_002.from_pydata([(0.4, -0.2, 0.51), (0.6, -0.2, 0.51), (0.4, -0.3, 0.3368), (0.6, -0.3, 0.3368), (0.4, -0.5, 0.3368), (0.6, -0.5, 0.3368), (0.4, -0.6, 0.51), (0.6, -0.6, 0.51), (0.4, -0.5, 0.6832), (0.6, -0.5, 0.6832), (0.4, -0.3, 0.6832), (0.6, -0.3, 0.6832)], [], [(0, 1, 3, 2), (2, 3, 5, 4), (4, 5, 7, 6), (6, 7, 9, 8), (3, 1, 11, 9, 7, 5), (8, 9, 11, 10), (10, 11, 1, 0), (0, 2, 4, 6, 8, 10)])
_uv = me_heademissives_002.uv_layers.new(name='UVMap')
_uv.uv.foreach_set('vector', [1.0, 0.5, 1.0, 1.0, 0.8333, 1.0, 0.8333, 0.5, 0.8333, 0.5, 0.8333, 1.0, 0.6667, 1.0, 0.6667, 0.5, 0.6667, 0.5, 0.6667, 1.0, 0.5, 1.0, 0.5, 0.5, 0.5, 0.5, 0.5, 1.0, 0.3333, 1.0, 0.3333, 0.5, 0.4578, 0.37, 0.25, 0.49, 0.04215, 0.37, 0.04215, 0.13, 0.25, 0.01, 0.4578, 0.13, 0.3333, 0.5, 0.3333, 1.0, 0.1667, 1.0, 0.1667, 0.5, 0.1667, 0.5, 0.1667, 1.0, -8.941e-08, 1.0, -8.941e-08, 0.5, 0.75, 0.49, 0.9578, 0.37, 0.9578, 0.13, 0.75, 0.01, 0.5422, 0.13, 0.5422, 0.37])
me_heademissives_002.materials.append(mat_eye)
me_heademissives_002.update()
arm_armature = bpy.data.armatures.new('Armature')  # bones are not reproduced

# ---- objects
ob_body = bpy.data.objects.new('Body', me_body)
ob_treadconnector = bpy.data.objects.new('TreadConnector', me_treadconnector)
ob_arm = bpy.data.objects.new('Arm', me_arm)
ob_forearm = bpy.data.objects.new('ForeArm', me_forearm)
ob_hand1 = bpy.data.objects.new('Hand1', me_hand1)
ob_hand2 = bpy.data.objects.new('Hand2', me_hand2)
ob_head = bpy.data.objects.new('Head', me_head)
ob_antennaball = bpy.data.objects.new('AntennaBall', me_heademissives)
ob_treadr = bpy.data.objects.new('TreadR', me_treadr)
ob_treadwheelrb = bpy.data.objects.new('TreadWheelRB', me_treadwheelrb)
ob_treadwheelrf = bpy.data.objects.new('TreadWheelRF', me_treadwheelrf)
ob_treadwheelrm = bpy.data.objects.new('TreadWheelRM', me_treadwheelrm)
ob_treadl = bpy.data.objects.new('TreadL', me_treadl)
ob_treadwheellb = bpy.data.objects.new('TreadWheelLB', me_treadwheellb)
ob_treadwheellf = bpy.data.objects.new('TreadWheelLF', me_treadwheellf)
ob_treadwheellm = bpy.data.objects.new('TreadWheelLM', me_treadwheellm)
ob_armature = bpy.data.objects.new('Armature', arm_armature)
ob_grabpoint = bpy.data.objects.new('GrabPoint', None)
ob_eyel = bpy.data.objects.new('EyeL', me_heademissives_001)
ob_eyer = bpy.data.objects.new('EyeR', me_heademissives_002)

# ---- transforms, parenting, visibility, modifiers, constraints
ob_body.parent = ob_armature
ob_body.location = (0.0, 0.0, 0.0)
ob_body.scale = (0.8, 0.9, 1.0)
ob_body.lineart.crease_threshold = 0.0
_vg = ob_body.vertex_groups.new(name='Base')
_vg = ob_body.vertex_groups.new(name='Body')
for _i, _w in zip([0, 1, 2, 3, 4, 5, 6, 7, 8, 9, 10, 11, 12, 13, 14, 15, 16, 17, 18, 19, 20, 21, 22, 23, 24, 25, 26, 27, 28, 29, 30, 31, 32, 33, 34, 35, 36, 37, 38, 39, 40, 41, 42, 43, 44, 45, 46, 47, 48, 49, 50, 51, 52, 53, 54, 55, 56, 57, 58, 59, 60, 61, 62, 63, 64, 65, 66, 67, 68, 69, 70, 71, 72, 73, 74, 75, 76, 77, 78, 79, 80, 81, 82, 83, 84, 85, 86, 87, 88, 89, 90, 91, 92, 93, 94, 95, 96, 97, 98, 99, 100, 101, 102, 103, 104, 105, 106, 107, 108, 109, 110, 111, 112, 113, 114, 115, 116, 117, 118, 119, 120, 121, 122, 123, 124, 125, 126, 127, 128, 129], [1.0, 1.0, 0.9985, 0.9985, 0.9986, 0.9998, 1.0, 0.9995, 0.9999, 0.9915, 0.9998, 0.9996, 0.9996, 1.0, 0.994, 0.9982, 1.0, 0.9984, 1.0, 0.9995, 1.0, 1.0, 1.0, 1.0, 0.9998, 1.0, 0.9996, 0.9974, 1.0, 0.9988, 0.9997, 0.997, 1.0, 0.9995, 0.9999, 0.9999, 0.9992, 0.9909, 0.9979, 1.0, 0.9997, 0.9998, 0.9995, 0.9992, 0.9984, 0.9963, 1.0, 1.0, 0.9999, 0.9975, 0.9949, 0.997, 0.9991, 0.9999, 0.9992, 1.0, 1.0, 1.0, 1.0, 0.9989, 0.9999, 1.0, 1.0, 0.9992, 0.9946, 0.9994, 0.9999, 1.0, 1.0, 0.9996, 0.9921, 0.9989, 0.9999, 0.9999, 0.9958, 1.0, 0.9997, 1.0, 1.0, 1.0, 1.0, 1.0, 0.9999, 0.9953, 0.9483, 1.0, 0.9949, 1.0, 0.9999, 0.9997, 0.9996, 0.9999, 1.0, 0.9996, 0.9997, 1.0, 0.9999, 0.9995, 0.9839, 1.0, 1.0, 0.9996, 0.9993, 0.9957, 0.9957, 0.995, 1.0, 1.0, 1.0, 1.0, 0.9993, 0.9999, 1.0, 1.0, 0.9993, 1.0, 0.9996, 1.0, 0.9971, 1.0, 0.9997, 0.9998, 0.9999, 0.9999, 0.9992, 0.9998, 0.9673, 0.982, 0.9536, 0.9687]): _vg.add([_i], _w, 'REPLACE')
_vg = ob_body.vertex_groups.new(name='Head')
_vg = ob_body.vertex_groups.new(name='Arm')
_vg = ob_body.vertex_groups.new(name='Forearm')
_vg = ob_body.vertex_groups.new(name='LeftFinger')
_vg = ob_body.vertex_groups.new(name='RightFinger')
_m = ob_body.modifiers.new('Armature', 'ARMATURE')
_m.object = ob_armature
ob_treadconnector.parent = ob_armature
ob_treadconnector.location = (0.0, 0.0, 1.0)
ob_treadconnector.lineart.crease_threshold = 0.0
_vg = ob_treadconnector.vertex_groups.new(name='Group')
_vg = ob_treadconnector.vertex_groups.new(name='Base')
for _i, _w in zip([0, 1, 2, 3, 4, 5, 6, 7, 8, 9, 10, 11, 12, 13, 14, 15, 16, 17, 18, 19, 20, 21, 22, 23, 24, 25, 26, 27, 28, 29, 30, 31, 32, 33, 34, 35, 36, 37, 38, 39, 40, 41, 42, 43, 44, 45, 46, 47, 48, 49, 50, 51, 52, 53, 54, 55, 56, 57, 58, 59, 60, 61, 62, 63], [1.0, 1.0, 1.0, 1.0, 1.0, 1.0, 1.0, 1.0, 1.0, 1.0, 1.0, 1.0, 1.0, 1.0, 1.0, 1.0, 1.0, 1.0, 1.0, 1.0, 1.0, 1.0, 1.0, 1.0, 1.0, 1.0, 1.0, 1.0, 1.0, 1.0, 1.0, 1.0, 1.0, 1.0, 1.0, 1.0, 1.0, 1.0, 1.0, 1.0, 1.0, 1.0, 1.0, 1.0, 1.0, 1.0, 1.0, 1.0, 1.0, 1.0, 1.0, 1.0, 1.0, 1.0, 1.0, 1.0, 1.0, 1.0, 1.0, 1.0, 1.0, 1.0, 1.0, 1.0]): _vg.add([_i], _w, 'REPLACE')
_vg = ob_treadconnector.vertex_groups.new(name='Body')
_vg = ob_treadconnector.vertex_groups.new(name='Head')
_vg = ob_treadconnector.vertex_groups.new(name='Arm')
_vg = ob_treadconnector.vertex_groups.new(name='Forearm')
_vg = ob_treadconnector.vertex_groups.new(name='LeftFinger')
_vg = ob_treadconnector.vertex_groups.new(name='RightFinger')
_m = ob_treadconnector.modifiers.new('Armature', 'ARMATURE')
_m.object = ob_armature
ob_arm.parent = ob_armature
ob_arm.location = (0.8, 0.0, 3.0)
ob_arm.rotation_euler = (-0.0, 1.571, 0.0)
ob_arm.scale = (0.1, 0.1, 0.5)
ob_arm.lineart.crease_threshold = 0.0
_vg = ob_arm.vertex_groups.new(name='Base')
_vg = ob_arm.vertex_groups.new(name='Body')
_vg = ob_arm.vertex_groups.new(name='Head')
_vg = ob_arm.vertex_groups.new(name='Arm')
for _i, _w in zip([0, 1, 2, 3, 4, 5, 6, 7, 8, 9, 10, 11, 12, 13, 14, 15, 16, 17, 18, 19, 20, 21, 22, 23, 24, 25, 26, 27, 28, 29, 30, 31, 32, 33, 34, 35, 36, 37, 38, 39], [1.0, 0.9977, 1.0, 1.0, 1.0, 1.0, 1.0, 1.0, 1.0, 1.0, 1.0, 1.0, 1.0, 1.0, 1.0, 1.0, 1.0, 1.0, 1.0, 1.0, 1.0, 1.0, 1.0, 1.0, 1.0, 1.0, 0.9999, 1.0, 0.9999, 1.0, 1.0, 1.0, 1.0, 1.0, 1.0, 1.0, 1.0, 1.0, 1.0, 1.0]): _vg.add([_i], _w, 'REPLACE')
_vg = ob_arm.vertex_groups.new(name='Forearm')
_vg = ob_arm.vertex_groups.new(name='LeftFinger')
_vg = ob_arm.vertex_groups.new(name='RightFinger')
for _i, _w in zip([0, 1, 2, 3, 4, 5, 6, 7, 8, 9, 10, 11, 12, 13, 14, 15, 16, 17, 18, 19, 20, 21, 22, 23, 24, 25, 26, 27, 28, 29, 30, 31, 32, 33, 34, 35, 36, 37, 38, 39], [1.012e-11, 4.119e-11, 9.544e-10, 2.569e-09, 2.006e-11, 0.0, 1.222e-10, 0.0, 1.323e-08, 0.0, 4.929e-07, 4.764e-07, 1.059e-08, 0.0, 9.29e-08, 8.113e-16, 5.89e-05, 0.0, 3.267e-05, 7.105e-18, 5.53e-06, 8.202e-16, 4.305e-07, 8.075e-14, 1.04e-07, 5.123e-12, 2.589e-07, 1.77e-09, 3.577e-07, 4.066e-09, 5.242e-08, 2.814e-10, 1.354e-09, 9.402e-14, 1.685e-08, 3.48e-16, 4.616e-07, 0.0, 7.218e-06, 0.0]): _vg.add([_i], _w, 'REPLACE')
_m = ob_arm.modifiers.new('Armature', 'ARMATURE')
_m.object = ob_armature
ob_forearm.parent = ob_armature
ob_forearm.location = (2.0, 0.0, 3.0)
ob_forearm.rotation_euler = (-0.0, 1.571, 0.0)
ob_forearm.scale = (0.1, 0.1, 0.5)
ob_forearm.lineart.crease_threshold = 0.0
_vg = ob_forearm.vertex_groups.new(name='Base')
_vg = ob_forearm.vertex_groups.new(name='Body')
_vg = ob_forearm.vertex_groups.new(name='Head')
for _i, _w in zip([0, 1, 2, 3, 5, 7, 8, 9, 10, 11, 12, 13, 15, 20, 21, 22, 23, 24, 25, 26, 27, 28, 29, 30, 31, 32, 33, 34, 35], [0.0, 0.0, 0.0, 0.0, 0.0, 0.0, 0.0, 0.0, 0.0, 0.0, 0.0, 0.0, 0.0, 0.0, 0.0, 0.0, 0.0, 0.0, 0.0, 0.0, 0.0, 0.0, 0.0, 0.0, 0.0, 0.0, 0.0, 0.0, 0.0]): _vg.add([_i], _w, 'REPLACE')
_vg = ob_forearm.vertex_groups.new(name='Arm')
_vg = ob_forearm.vertex_groups.new(name='Forearm')
for _i, _w in zip([0, 1, 2, 3, 4, 5, 6, 7, 8, 9, 10, 11, 12, 13, 14, 15, 16, 17, 18, 19, 20, 21, 22, 23, 24, 25, 26, 27, 28, 29, 30, 31, 32, 33, 34, 35, 36, 37, 38, 39], [0.9987, 1.0, 0.9884, 1.0, 0.9963, 1.0, 1.0, 1.0, 0.9955, 0.9999, 0.9684, 0.996, 0.9771, 1.0, 0.9997, 1.0, 0.9998, 1.0, 0.9998, 1.0, 0.9998, 1.0, 0.998, 1.0, 0.9997, 1.0, 0.9985, 1.0, 0.9965, 0.9999, 0.9999, 1.0, 0.9994, 1.0, 1.0, 1.0, 1.0, 1.0, 1.0, 1.0]): _vg.add([_i], _w, 'REPLACE')
_vg = ob_forearm.vertex_groups.new(name='LeftFinger')
for _i, _w in zip([0, 2, 3, 4, 10, 12, 13, 15, 23, 25, 26, 27, 28, 29, 30, 31, 32, 33, 35, 37], [0.0, 0.0, 0.0, 0.0, 0.0, 0.0, 0.0, 0.0, 0.0, 0.0, 0.0, 0.0, 0.0, 0.0, 0.0, 0.0, 0.0, 0.0, 0.0, 0.0]): _vg.add([_i], _w, 'REPLACE')
_vg = ob_forearm.vertex_groups.new(name='RightFinger')
for _i, _w in zip([0, 1, 2, 3, 4, 5, 6, 7, 8, 9, 10, 11, 12, 13, 14, 15, 16, 17, 18, 19, 20, 21, 22, 23, 24, 25, 26, 27, 28, 29, 30, 31, 32, 33, 34, 35, 36, 37, 38, 39], [0.0004408, 0.09322, 0.0001717, 1.206e-05, 0.06327, 7.47e-08, 1.157e-06, 3.196e-06, 1.87e-06, 6.745e-05, 0.0001844, 4.872e-09, 5.57e-06, 0.0001159, 9.325e-07, 0.0001018, 6.339e-05, 0.002857, 2.456e-10, 1.186e-06, 1.101e-05, 2.38e-05, 6.263e-05, 0.0003257, 6.832e-07, 0.0009249, 9.478e-07, 4.424e-06, 0.0001004, 3.415e-05, 0.001213, 0.0005308, 3.722e-05, 0.001256, 0.0002042, 1.706e-07, 0.0, 4.47e-07, 8.978e-08, 0.0002349]): _vg.add([_i], _w, 'REPLACE')
_m = ob_forearm.modifiers.new('Armature', 'ARMATURE')
_m.object = ob_armature
ob_hand1.parent = ob_armature
ob_hand1.location = (3.2, 0.0, 3.0)
ob_hand1.lineart.crease_threshold = 0.0
_vg = ob_hand1.vertex_groups.new(name='Base')
_vg = ob_hand1.vertex_groups.new(name='Body')
_vg = ob_hand1.vertex_groups.new(name='Head')
_vg = ob_hand1.vertex_groups.new(name='Arm')
_vg = ob_hand1.vertex_groups.new(name='Forearm')
_vg = ob_hand1.vertex_groups.new(name='LeftFinger')
_vg = ob_hand1.vertex_groups.new(name='RightFinger')
for _i, _w in zip([0, 1, 2, 3, 4, 5, 6, 7, 8, 9, 10, 11], [0.9998, 1.0, 1.0, 1.0, 0.9995, 1.0, 1.0, 1.0, 1.0, 1.0, 1.0, 1.0]): _vg.add([_i], _w, 'REPLACE')
_m = ob_hand1.modifiers.new('Armature', 'ARMATURE')
_m.object = ob_armature
ob_hand2.parent = ob_armature
ob_hand2.location = (3.2, 0.0, 3.0)
ob_hand2.rotation_euler = (-3.142, -0.0, 0.0)
ob_hand2.lineart.crease_threshold = 0.0
_vg = ob_hand2.vertex_groups.new(name='Base')
_vg = ob_hand2.vertex_groups.new(name='Body')
_vg = ob_hand2.vertex_groups.new(name='Head')
_vg = ob_hand2.vertex_groups.new(name='Arm')
_vg = ob_hand2.vertex_groups.new(name='Forearm')
_vg = ob_hand2.vertex_groups.new(name='LeftFinger')
for _i, _w in zip([0, 1, 2, 3, 4, 5, 6, 7, 8, 9, 10, 11], [1.0, 0.9877, 0.9986, 1.0, 0.9999, 1.0, 1.0, 0.9999, 1.0, 0.9997, 0.9998, 0.9991]): _vg.add([_i], _w, 'REPLACE')
_vg = ob_hand2.vertex_groups.new(name='RightFinger')
_m = ob_hand2.modifiers.new('Armature', 'ARMATURE')
_m.object = ob_armature
ob_head.parent = ob_armature
ob_head.location = (0.0, 0.0, 4.0)
ob_head.scale = (0.4, 0.8, 0.4)
ob_head.lineart.crease_threshold = 0.0
_vg = ob_head.vertex_groups.new(name='Base')
_vg = ob_head.vertex_groups.new(name='Body')
_vg = ob_head.vertex_groups.new(name='Head')
for _i, _w in zip([0, 1, 2, 3, 4, 5, 6, 7, 8, 9, 10, 11, 12, 13, 14, 15, 16, 17, 18, 19, 20, 21, 22, 23, 24, 25, 26, 27, 28, 29, 30, 31, 32, 33, 34, 35, 36, 37, 38, 39, 40, 41, 42, 43, 44, 45, 46, 47], [0.9797, 0.9941, 0.9997, 1.0, 1.0, 0.9991, 0.9961, 1.0, 0.9999, 1.0, 0.9901, 0.9983, 0.9999, 0.9909, 1.0, 0.9999, 1.0, 0.9999, 0.9991, 1.0, 1.0, 0.9996, 1.0, 1.0, 1.0, 1.0, 0.9999, 1.0, 0.9998, 1.0, 0.9998, 1.0, 1.0, 1.0, 0.9988, 1.0, 0.9906, 1.0, 1.0, 0.9999, 1.0, 0.9993, 1.0, 0.9994, 1.0, 0.9998, 1.0, 1.0]): _vg.add([_i], _w, 'REPLACE')
_vg = ob_head.vertex_groups.new(name='Arm')
_vg = ob_head.vertex_groups.new(name='Forearm')
_vg = ob_head.vertex_groups.new(name='LeftFinger')
_vg = ob_head.vertex_groups.new(name='RightFinger')
_m = ob_head.modifiers.new('Armature', 'ARMATURE')
_m.object = ob_armature
ob_antennaball.parent = ob_armature
ob_antennaball.location = (0.0, 0.0, 4.0)
ob_antennaball.visible_shadow = False
_vg = ob_antennaball.vertex_groups.new(name='Base')
_vg = ob_antennaball.vertex_groups.new(name='Body')
_vg = ob_antennaball.vertex_groups.new(name='Head')
for _i, _w in zip([0, 1, 2, 3, 4, 5, 6, 7, 8, 9, 10, 11], [0.9986, 0.9999, 1.0, 1.0, 1.0, 0.9999, 1.0, 1.0, 1.0, 1.0, 1.0, 1.0]): _vg.add([_i], _w, 'REPLACE')
_vg = ob_antennaball.vertex_groups.new(name='Arm')
_vg = ob_antennaball.vertex_groups.new(name='Forearm')
_vg = ob_antennaball.vertex_groups.new(name='LeftFinger')
_vg = ob_antennaball.vertex_groups.new(name='RightFinger')
for _i, _w in zip([0, 1, 2, 3, 4, 5, 6, 7, 8, 9, 10, 11], [0.001708, 0.0007739, 0.0, 0.000156, 0.001818, 0.0001852, 0.001107, 0.0002004, 0.0008223, 0.000983, 3.825e-05, 0.006521]): _vg.add([_i], _w, 'REPLACE')
_m = ob_antennaball.modifiers.new('Armature', 'ARMATURE')
_m.object = ob_armature
ob_treadr.parent = ob_armature
ob_treadr.location = (0.0, 0.0, 0.0)
ob_treadr.lineart.crease_threshold = 0.0
_vg = ob_treadr.vertex_groups.new(name='Base')
for _i, _w in zip([0, 1, 2, 3, 4, 5, 6, 7, 8, 9, 10, 11, 12, 13, 14, 15, 16, 17, 18, 19, 20, 21, 22, 23, 24, 25, 26, 27, 28, 29, 30, 31, 32, 33, 34, 35, 36, 37, 38, 39, 40, 41, 42, 43, 44, 45, 46, 47, 48, 49, 50, 51], [1.0, 1.0, 0.9976, 0.9981, 1.0, 0.9997, 1.0, 0.9985, 1.0, 0.9988, 0.9999, 0.9998, 1.0, 1.0, 1.0, 0.9981, 1.0, 0.9908, 1.0, 1.0, 1.0, 0.9987, 1.0, 0.9929, 1.0, 0.9889, 1.0, 0.9979, 1.0, 0.9978, 1.0, 0.9997, 1.0, 0.9984, 1.0, 0.9982, 0.9997, 0.9999, 1.0, 0.9999, 0.9999, 0.9979, 1.0, 0.9902, 1.0, 1.0, 1.0, 0.9977, 1.0, 0.9911, 1.0, 0.984]): _vg.add([_i], _w, 'REPLACE')
_vg = ob_treadr.vertex_groups.new(name='Body')
_vg = ob_treadr.vertex_groups.new(name='Head')
_vg = ob_treadr.vertex_groups.new(name='Arm')
_vg = ob_treadr.vertex_groups.new(name='Forearm')
_vg = ob_treadr.vertex_groups.new(name='LeftFinger')
_vg = ob_treadr.vertex_groups.new(name='RightFinger')
for _i, _w in zip([0, 1, 4, 6, 8, 10, 12, 14, 16, 18, 20, 22, 24, 26, 28, 30, 32, 34, 36, 38, 40, 42, 44, 46, 48, 50], [2.889e-07, 3.959e-09, 6.879e-07, 9.67e-07, 1.632e-09, 6.879e-07, 7.07e-08, 8.372e-08, 2.138e-09, 0.0, 4.204e-09, 4.152e-09, 3.284e-09, 8.446e-09, 5.178e-07, 3.498e-06, 2.947e-06, 6.439e-07, 1.826e-06, 1.303e-07, 1.451e-07, 5.113e-09, 0.0, 2.027e-08, 1.721e-08, 2.42e-08]): _vg.add([_i], _w, 'REPLACE')
_m = ob_treadr.modifiers.new('Armature', 'ARMATURE')
_m.object = ob_armature
ob_treadwheelrb.parent = ob_armature
ob_treadwheelrb.location = (0.0, 0.0, 0.0)
ob_treadwheelrb.rotation_euler = (1.571, 0.0, 0.0)
_vg = ob_treadwheelrb.vertex_groups.new(name='Base')
for _i, _w in zip([0, 1, 2, 3, 4, 5, 6, 7, 8, 9, 10, 11, 12, 13, 14, 15], [1.0, 1.0, 1.0, 1.0, 1.0, 1.0, 1.0, 1.0, 1.0, 1.0, 1.0, 1.0, 1.0, 1.0, 1.0, 1.0]): _vg.add([_i], _w, 'REPLACE')
_vg = ob_treadwheelrb.vertex_groups.new(name='Body')
_vg = ob_treadwheelrb.vertex_groups.new(name='Head')
_vg = ob_treadwheelrb.vertex_groups.new(name='Arm')
_vg = ob_treadwheelrb.vertex_groups.new(name='Forearm')
_vg = ob_treadwheelrb.vertex_groups.new(name='LeftFinger')
_vg = ob_treadwheelrb.vertex_groups.new(name='RightFinger')
_m = ob_treadwheelrb.modifiers.new('Armature', 'ARMATURE')
_m.object = ob_armature
ob_treadwheelrf.parent = ob_armature
ob_treadwheelrf.location = (0.0, 0.0, 0.0)
ob_treadwheelrf.rotation_euler = (1.571, 0.0, 0.0)
_vg = ob_treadwheelrf.vertex_groups.new(name='Base')
for _i, _w in zip([0, 1, 2, 3, 4, 5, 6, 7, 8, 9, 10, 11, 12, 13, 14, 15], [1.0, 1.0, 1.0, 1.0, 1.0, 1.0, 1.0, 1.0, 1.0, 1.0, 1.0, 0.9999, 1.0, 0.9999, 1.0, 1.0]): _vg.add([_i], _w, 'REPLACE')
_vg = ob_treadwheelrf.vertex_groups.new(name='Body')
_vg = ob_treadwheelrf.vertex_groups.new(name='Head')
_vg = ob_treadwheelrf.vertex_groups.new(name='Arm')
_vg = ob_treadwheelrf.vertex_groups.new(name='Forearm')
_vg = ob_treadwheelrf.vertex_groups.new(name='LeftFinger')
_vg = ob_treadwheelrf.vertex_groups.new(name='RightFinger')
_m = ob_treadwheelrf.modifiers.new('Armature', 'ARMATURE')
_m.object = ob_armature
ob_treadwheelrm.parent = ob_armature
ob_treadwheelrm.location = (0.0, 0.0, 0.0)
ob_treadwheelrm.rotation_euler = (1.571, 0.0, 0.0)
_vg = ob_treadwheelrm.vertex_groups.new(name='Base')
for _i, _w in zip([0, 1, 2, 3, 4, 5, 6, 7, 8, 9, 10, 11, 12, 13, 14, 15], [1.0, 1.0, 1.0, 1.0, 1.0, 1.0, 1.0, 1.0, 1.0, 1.0, 1.0, 1.0, 1.0, 1.0, 1.0, 1.0]): _vg.add([_i], _w, 'REPLACE')
_vg = ob_treadwheelrm.vertex_groups.new(name='Body')
_vg = ob_treadwheelrm.vertex_groups.new(name='Head')
_vg = ob_treadwheelrm.vertex_groups.new(name='Arm')
_vg = ob_treadwheelrm.vertex_groups.new(name='Forearm')
_vg = ob_treadwheelrm.vertex_groups.new(name='LeftFinger')
_vg = ob_treadwheelrm.vertex_groups.new(name='RightFinger')
_m = ob_treadwheelrm.modifiers.new('Armature', 'ARMATURE')
_m.object = ob_armature
ob_treadl.parent = ob_armature
ob_treadl.location = (0.0, 0.0, 0.0)
ob_treadl.lineart.crease_threshold = 0.0
_vg = ob_treadl.vertex_groups.new(name='Base')
for _i, _w in zip([0, 1, 2, 3, 4, 5, 6, 7, 8, 9, 10, 11, 12, 13, 14, 15, 16, 17, 18, 19, 20, 21, 22, 23, 24, 25, 26, 27, 28, 29, 30, 31, 32, 33, 34, 35, 36, 37, 38, 39, 40, 41, 42, 43, 44, 45, 46, 47, 48, 49, 50, 51], [0.9979, 0.9991, 1.0, 0.9992, 1.0, 1.0, 1.0, 1.0, 0.9999, 1.0, 0.9999, 1.0, 0.9999, 1.0, 1.0, 1.0, 1.0, 1.0, 1.0, 1.0, 1.0, 1.0, 1.0, 1.0, 1.0, 0.9999, 0.999, 0.9989, 0.9971, 1.0, 1.0, 1.0, 1.0, 1.0, 0.9999, 1.0, 0.9998, 1.0, 0.9999, 1.0, 1.0, 1.0, 1.0, 1.0, 1.0, 1.0, 1.0, 1.0, 1.0, 1.0, 0.9999, 0.9997]): _vg.add([_i], _w, 'REPLACE')
_vg = ob_treadl.vertex_groups.new(name='Body')
_vg = ob_treadl.vertex_groups.new(name='Head')
_vg = ob_treadl.vertex_groups.new(name='Arm')
_vg = ob_treadl.vertex_groups.new(name='Forearm')
_vg = ob_treadl.vertex_groups.new(name='LeftFinger')
_vg = ob_treadl.vertex_groups.new(name='RightFinger')
for _i, _w in zip([0, 1, 2, 3, 4, 5, 6, 7, 8, 9, 10, 11, 12, 13, 14, 15, 16, 17, 18, 19, 20, 21, 22, 23, 24, 25, 26, 27, 28, 29, 30, 31, 32, 33, 34, 35, 36, 37, 38, 39, 40, 41, 42, 43, 44, 45, 46, 47, 48, 49, 50, 51], [0.000235, 0.00151, 0.000617, 4.779e-07, 0.0, 0.0002637, 0.0, 4.17e-05, 0.0004682, 0.0, 0.001189, 2.991e-05, 0.001978, 1.137e-06, 0.0, 1.744e-05, 0.0001522, 4.21e-08, 0.00046, 0.0, 2.474e-05, 5.739e-08, 0.0001171, 8.383e-07, 0.0, 2.084e-06, 0.002381, 9.731e-07, 0.0003556, 0.001006, 5.913e-05, 0.0005059, 0.0, 5.911e-05, 0.001147, 8.33e-07, 0.0006534, 3.191e-05, 0.001872, 3.91e-06, 4.601e-05, 3.103e-05, 0.0001144, 6.656e-08, 0.0004971, 0.0, 1.991e-05, 2.195e-07, 0.0002565, 1.769e-06, 0.0001137, 8.066e-06]): _vg.add([_i], _w, 'REPLACE')
_m = ob_treadl.modifiers.new('Armature', 'ARMATURE')
_m.object = ob_armature
ob_treadwheellb.parent = ob_armature
ob_treadwheellb.location = (0.0, 0.0, 0.0)
ob_treadwheellb.rotation_euler = (1.571, 0.0, 0.0)
_vg = ob_treadwheellb.vertex_groups.new(name='Base')
for _i, _w in zip([0, 1, 2, 3, 4, 5, 6, 7, 8, 9, 10, 11, 12, 13, 14, 15], [1.0, 1.0, 1.0, 1.0, 1.0, 1.0, 1.0, 1.0, 1.0, 1.0, 1.0, 1.0, 1.0, 1.0, 1.0, 1.0]): _vg.add([_i], _w, 'REPLACE')
_vg = ob_treadwheellb.vertex_groups.new(name='Body')
_vg = ob_treadwheellb.vertex_groups.new(name='Head')
_vg = ob_treadwheellb.vertex_groups.new(name='Arm')
_vg = ob_treadwheellb.vertex_groups.new(name='Forearm')
_vg = ob_treadwheellb.vertex_groups.new(name='LeftFinger')
_vg = ob_treadwheellb.vertex_groups.new(name='RightFinger')
_m = ob_treadwheellb.modifiers.new('Armature', 'ARMATURE')
_m.object = ob_armature
ob_treadwheellf.parent = ob_armature
ob_treadwheellf.location = (0.0, 0.0, 0.0)
ob_treadwheellf.rotation_euler = (1.571, 0.0, 0.0)
_vg = ob_treadwheellf.vertex_groups.new(name='Base')
for _i, _w in zip([0, 1, 2, 3, 4, 5, 6, 7, 8, 9, 10, 11, 12, 13, 14, 15], [1.0, 1.0, 1.0, 1.0, 0.9995, 1.0, 0.9996, 1.0, 1.0, 1.0, 1.0, 1.0, 1.0, 1.0, 1.0, 1.0]): _vg.add([_i], _w, 'REPLACE')
_vg = ob_treadwheellf.vertex_groups.new(name='Body')
_vg = ob_treadwheellf.vertex_groups.new(name='Head')
_vg = ob_treadwheellf.vertex_groups.new(name='Arm')
_vg = ob_treadwheellf.vertex_groups.new(name='Forearm')
_vg = ob_treadwheellf.vertex_groups.new(name='LeftFinger')
_vg = ob_treadwheellf.vertex_groups.new(name='RightFinger')
_m = ob_treadwheellf.modifiers.new('Armature', 'ARMATURE')
_m.object = ob_armature
ob_treadwheellm.parent = ob_armature
ob_treadwheellm.location = (0.0, 0.0, 0.0)
ob_treadwheellm.rotation_euler = (1.571, 0.0, 0.0)
_vg = ob_treadwheellm.vertex_groups.new(name='Base')
for _i, _w in zip([0, 1, 2, 3, 4, 5, 6, 7, 8, 9, 10, 11, 12, 13, 14, 15], [1.0, 1.0, 1.0, 1.0, 1.0, 1.0, 1.0, 0.9999, 1.0, 0.9999, 1.0, 0.9999, 1.0, 1.0, 1.0, 1.0]): _vg.add([_i], _w, 'REPLACE')
_vg = ob_treadwheellm.vertex_groups.new(name='Body')
_vg = ob_treadwheellm.vertex_groups.new(name='Head')
_vg = ob_treadwheellm.vertex_groups.new(name='Arm')
_vg = ob_treadwheellm.vertex_groups.new(name='Forearm')
_vg = ob_treadwheellm.vertex_groups.new(name='LeftFinger')
_vg = ob_treadwheellm.vertex_groups.new(name='RightFinger')
_m = ob_treadwheellm.modifiers.new('Armature', 'ARMATURE')
_m.object = ob_armature
ob_armature.location = (0.0, 0.0, 0.0)
ob_grabpoint.parent = ob_armature
ob_grabpoint.matrix_parent_inverse = Matrix(((0.0, -7.55e-08, -1.0, 3.0), (1.0, 0.0, -0.0, -3.2), (-0.0, -1.0, 7.55e-08, -2.265e-07), (-0.0, -0.0, -0.0, 1.0)))
ob_grabpoint.location = (3.3, 0.0, 3.0)
ob_grabpoint.rotation_euler = (-0.0, 1.571, 0.0)
ob_grabpoint.empty_display_type = 'SINGLE_ARROW'
ob_eyel.parent = ob_armature
ob_eyel.location = (0.0, 0.0, 4.0)
ob_eyel.visible_shadow = False
_vg = ob_eyel.vertex_groups.new(name='Base')
_vg = ob_eyel.vertex_groups.new(name='Body')
_vg = ob_eyel.vertex_groups.new(name='Head')
for _i, _w in zip([0, 1, 2, 3, 4, 5, 6, 7, 8, 9, 10, 11], [1.0, 1.0, 1.0, 0.9999, 1.0, 0.9999, 0.9997, 1.0, 1.0, 0.9976, 1.0, 0.9998]): _vg.add([_i], _w, 'REPLACE')
_vg = ob_eyel.vertex_groups.new(name='Arm')
_vg = ob_eyel.vertex_groups.new(name='Forearm')
_vg = ob_eyel.vertex_groups.new(name='LeftFinger')
_vg = ob_eyel.vertex_groups.new(name='RightFinger')
for _i, _w in zip([0, 1, 2, 3, 4, 5, 6, 7, 8, 9, 10, 11], [1.334e-06, 0.000102, 1.579e-05, 0.0002762, 0.0, 0.002592, 0.0, 0.0103, 5.314e-07, 0.003749, 1.229e-07, 0.004054]): _vg.add([_i], _w, 'REPLACE')
_m = ob_eyel.modifiers.new('Armature', 'ARMATURE')
_m.object = ob_armature
ob_eyer.parent = ob_armature
ob_eyer.location = (0.0, 0.0, 4.0)
ob_eyer.visible_shadow = False
_vg = ob_eyer.vertex_groups.new(name='Base')
_vg = ob_eyer.vertex_groups.new(name='Body')
_vg = ob_eyer.vertex_groups.new(name='Head')
for _i, _w in zip([0, 1, 2, 3, 4, 5, 6, 7, 8, 9, 10, 11], [1.0, 1.0, 0.9968, 1.0, 0.9993, 1.0, 0.997, 1.0, 0.9994, 1.0, 0.9996, 0.9982]): _vg.add([_i], _w, 'REPLACE')
_vg = ob_eyer.vertex_groups.new(name='Arm')
_vg = ob_eyer.vertex_groups.new(name='Forearm')
_vg = ob_eyer.vertex_groups.new(name='LeftFinger')
_vg = ob_eyer.vertex_groups.new(name='RightFinger')
for _i, _w in zip([0, 1, 2, 3, 4, 5, 6, 7, 8, 9, 10, 11], [0.0003884, 2.018e-07, 0.002844, 0.001518, 0.0, 0.001079, 0.0, 0.0005865, 3.147e-06, 2.193e-07, 8.601e-06, 9.758e-18]): _vg.add([_i], _w, 'REPLACE')
_m = ob_eyer.modifiers.new('Armature', 'ARMATURE')
_m.object = ob_armature

# ---- collection membership
scene.collection.objects.link(ob_body)
scene.collection.objects.link(ob_treadconnector)
scene.collection.objects.link(ob_arm)
scene.collection.objects.link(ob_forearm)
scene.collection.objects.link(ob_hand1)
scene.collection.objects.link(ob_hand2)
scene.collection.objects.link(ob_head)
scene.collection.objects.link(ob_antennaball)
scene.collection.objects.link(ob_treadr)
scene.collection.objects.link(ob_treadwheelrb)
scene.collection.objects.link(ob_treadwheelrf)
scene.collection.objects.link(ob_treadwheelrm)
scene.collection.objects.link(ob_treadl)
scene.collection.objects.link(ob_treadwheellb)
scene.collection.objects.link(ob_treadwheellf)
scene.collection.objects.link(ob_treadwheellm)
scene.collection.objects.link(ob_armature)
scene.collection.objects.link(ob_grabpoint)
scene.collection.objects.link(ob_eyel)
scene.collection.objects.link(ob_eyer)

# ---- scene / render settings (as saved in the file)
scene.frame_start = 0; scene.frame_end = 240; scene.frame_set(144)
scene.render.engine = 'BLENDER_EEVEE_NEXT'
scene.cycles.use_denoising = False
scene.cycles.samples = 128
scene.cycles.sampling_pattern = 'TABULATED_SOBOL'
scene.cycles.use_adaptive_sampling = False
scene.cycles.use_light_tree = False
scene.view_settings.view_transform = 'Filmic'
bpy.context.view_layer.update()

# ---- added for rendering (the .blend has no active camera and no usable light): camera, sun
cam_auto = bpy.data.cameras.new('AutoCamera')
cam_auto.lens = 50.0
cam_auto.sensor_width = 36.0
cam_auto.clip_end = 1000.0
ob_auto_camera = bpy.data.objects.new('AutoCamera', cam_auto)
scene.collection.objects.link(ob_auto_camera)
ob_auto_camera.location = (6.70975, -7.92027, 8.08668)
ob_auto_camera.rotation_euler = (1.09748, -7.21219e-08, 0.694738)
scene.camera = ob_auto_camera
light_auto_sun = bpy.data.lights.new('AutoSun', 'SUN')
light_auto_sun.energy = 3.0
light_auto_sun.angle = 0.0523599
ob_auto_sun = bpy.data.objects.new('AutoSun', light_auto_sun)
scene.collection.objects.link(ob_auto_sun)
ob_auto_sun.rotation_euler = (0.872665, 0.174533, 0.523599)
bpy.context.view_layer.update()
